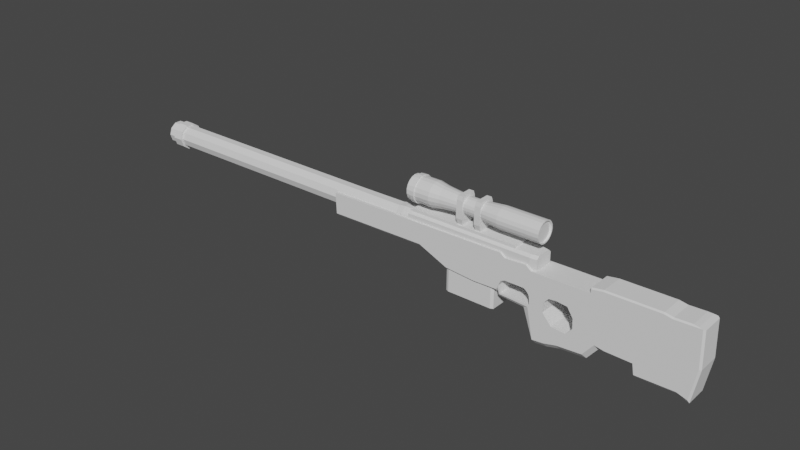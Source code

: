 # Source: AWP.blend  (saved by Blender 2.91.10; exported with 4.5.12 LTS)
import bpy
from mathutils import Matrix  # noqa: F401  (used for matrix-valued properties, if any)

bpy.ops.wm.read_factory_settings(use_empty=True)
scene = bpy.context.scene
scene.name = 'Scene'

# ---- collections
col_collection = bpy.data.collections.new('Collection'); scene.collection.children.link(col_collection)

# ---- materials (node trees are filled in below, after node groups)
mat_material = bpy.data.materials.new('Material')
mat_material.use_transparent_shadow = False
mat_material_001 = bpy.data.materials.new('Material.001')
mat_material_001.use_transparent_shadow = False

# ---- material node trees
mat_material.use_nodes = True; mat_material.node_tree.nodes.clear()
_N = mat_material.node_tree.nodes; _L = mat_material.node_tree.links
n0 = _N.new('ShaderNodeBsdfPrincipled'); n0.name = 'Principled BSDF'; n0.location = (10, 300)
n0.distribution = 'GGX'
n0.subsurface_method = 'BURLEY'
n0.inputs[3].default_value = 1.45
n0.inputs[27].default_value = (0.0, 0.0, 0.0, 1.0)
n0.inputs[28].default_value = 1.0
n1 = _N.new('ShaderNodeOutputMaterial'); n1.name = 'Material Output'; n1.location = (300, 300)
_L.new(n0.outputs[0], n1.inputs[0])
n1.is_active_output = True
mat_material_001.use_nodes = True; mat_material_001.node_tree.nodes.clear()
_N = mat_material_001.node_tree.nodes; _L = mat_material_001.node_tree.links
n0 = _N.new('ShaderNodeBsdfPrincipled'); n0.name = 'Principled BSDF'; n0.location = (10, 300)
n0.distribution = 'GGX'
n0.subsurface_method = 'BURLEY'
n0.inputs[3].default_value = 1.45
n0.inputs[27].default_value = (0.0, 0.0, 0.0, 1.0)
n0.inputs[28].default_value = 1.0
n1 = _N.new('ShaderNodeOutputMaterial'); n1.name = 'Material Output'; n1.location = (300, 300)
_L.new(n0.outputs[0], n1.inputs[0])
n1.is_active_output = True

# ---- world
world_world = bpy.data.worlds.new('World'); scene.world = world_world
world_world.use_nodes = True; world_world.node_tree.nodes.clear()
_N = world_world.node_tree.nodes; _L = world_world.node_tree.links
n0 = _N.new('ShaderNodeOutputWorld'); n0.name = 'World Output'; n0.location = (300, 300)
n1 = _N.new('ShaderNodeBackground'); n1.name = 'Background'; n1.location = (10, 300)
n1.inputs[0].default_value = (0.05088, 0.05088, 0.05088, 1.0)
_L.new(n1.outputs[0], n0.inputs[0])
n0.is_active_output = True
world_world.color = (0.05088, 0.05088, 0.05088)
world_world.use_sun_shadow = False
world_world.sun_shadow_jitter_overblur = 0.0

# ---- meshes
me_plane_001 = bpy.data.meshes.new('Plane.001')
me_plane_001.from_pydata([(-0.6794, 0.07669, -0.03617), (-0.1556, 0.08134, -0.03617), (-0.1417, 0.07204, -0.03617), (-0.08279, 0.07514, -0.03617), (0.2101, -0.05503, -0.03617), (-0.07619, -0.01877, -0.03188), (-0.02963, 0.002158, -0.03617), (-0.02963, -0.02152, -0.03617), (-0.004883, -0.04734, -0.03617), (0.03493, -0.05057, -0.03617), (0.05215, -0.03228, -0.03617), (0.05107, -0.007527, -0.03617), (0.03493, 0.01507, -0.03617), (0.004802, 0.0183, -0.03617), (-0.01564, 0.01615, -0.03617), (-0.6794, 0.07669, 0.03617), (-0.1556, 0.08134, 0.03617), (-0.1417, 0.07204, 0.03617), (-0.08279, 0.07514, 0.03617), (0.2101, -0.05503, 0.03617), (-0.0673, -0.01784, 0.03617), (-0.02963, 0.002158, 0.03617), (-0.02963, -0.02152, 0.03617), (-0.004883, -0.04734, 0.03617), (0.03493, -0.05057, 0.03617), (0.05215, -0.03228, 0.03617), (0.05107, -0.007527, 0.03617), (0.03493, 0.01507, 0.03617), (0.004802, 0.0183, 0.03617), (-0.01564, 0.01615, 0.03617), (-0.1649, -0.01673, -0.0294), (-0.1621, -0.009502, -0.03617), (-0.23, -0.01784, -0.0294), (-0.2302, -0.01104, -0.03617), (-0.3152, -0.01164, -0.0294), (-0.3137, -0.004967, -0.03617), (-0.3989, 0.0209, -0.0294), (-0.3977, 0.02768, -0.03617), (-0.6766, 0.02456, -0.03617), (-0.6763, 0.0178, -0.0294), (-0.1621, -0.009502, 0.03617), (-0.1649, -0.01673, 0.0294), (-0.2302, -0.01104, 0.03617), (-0.23, -0.01784, 0.0294), (-0.3137, -0.004967, 0.03617), (-0.3152, -0.01164, 0.0294), (-0.3977, 0.02768, 0.03617), (-0.3989, 0.0209, 0.0294), (-0.6763, 0.0178, 0.0294), (-0.6766, 0.02456, 0.03617), (-0.1536, -0.01877, -0.03188), (-0.1536, -0.01877, 0.02974), (-0.1581, 0.01239, -0.03617), (-0.1581, 0.01239, 0.03617), (-0.08543, -0.02933, -0.03261), (-0.07959, -0.02266, -0.03188), (-0.07129, -0.0224, 0.03617), (-0.08543, -0.02933, 0.03047), (-0.1628, -0.02933, -0.02558), (-0.1569, -0.02265, -0.03188), (-0.1569, -0.02265, 0.02974), (-0.1628, -0.02933, 0.02344), (-0.1621, 0.007866, -0.03617), (-0.169, -4.521e-06, -0.02878), (-0.169, -4.521e-06, 0.02878), (-0.1621, 0.007866, 0.03617), (0.1249, -0.05348, -0.02322), (0.1111, -0.04947, -0.03617), (0.1378, -0.05371, -0.03617), (0.08766, -0.09532, -0.02322), (0.08153, -0.08274, -0.03617), (0.01483, -0.09996, -0.02322), (0.01304, -0.08711, -0.03603), (-0.02081, -0.1077, -0.02322), (-0.02271, -0.09488, -0.03604), (0.1111, -0.04947, 0.03617), (0.1249, -0.05348, 0.02322), (0.1378, -0.05371, 0.03617), (0.08153, -0.08274, 0.03617), (0.08766, -0.09532, 0.02322), (0.01303, -0.08711, 0.03617), (0.01483, -0.09996, 0.02322), (-0.02271, -0.09488, 0.03617), (-0.02081, -0.1077, 0.02322), (-0.07959, -0.02266, -0.03188), (-0.08543, -0.02933, -0.03261), (-0.0846, -0.03009, 0.031), (-0.07151, -0.02304, 0.03617), (-0.06324, -0.09481, -0.02805), (-0.05435, -0.09741, -0.03614), (-0.06137, -0.1029, -0.01984), (-0.05141, -0.1102, -0.02322), (-0.06137, -0.1029, 0.01984), (-0.05141, -0.1102, 0.02322), (-0.06324, -0.09481, 0.02805), (-0.05435, -0.09741, 0.03617), (-0.07284, 0.003243, -0.03435), (-0.0748, 0.01004, -0.03512), (-0.08027, 0.01641, -0.03583), (-0.08669, 0.01935, -0.03617), (-0.08669, 0.01935, 0.03617), (-0.07995, 0.01672, 0.03617), (-0.07223, 0.00962, 0.03617), (-0.06904, 0.003112, 0.03617), (-0.1397, 0.01935, -0.03617), (-0.1509, 0.01369, -0.03617), (-0.1509, 0.01369, 0.03617), (-0.1397, 0.01935, 0.03617), (0.09089, 0.07856, -0.03284), (0.09086, 0.0752, -0.03617), (0.1221, 0.08287, -0.03284), (0.1223, 0.07954, -0.03616), (0.269, 0.08397, -0.03284), (0.2687, 0.08064, -0.03616), (0.2917, 0.08018, -0.03284), (0.2915, 0.07684, -0.03617), (0.3569, 0.07848, -0.03617), (0.09086, 0.0752, 0.03617), (0.09089, 0.07856, 0.03284), (0.1223, 0.07954, 0.03617), (0.1221, 0.08287, 0.03284), (0.2687, 0.08064, 0.03617), (0.269, 0.08397, 0.03284), (0.2915, 0.07684, 0.03617), (0.2917, 0.08018, 0.03284), (0.3569, 0.07848, 0.03617), (0.365, 0.07669, -0.03122), (0.3601, 0.07779, -0.03617), (0.3681, -0.01164, -0.03122), (0.3632, -0.01123, -0.03617), (0.3511, -0.09532, -0.03122), (0.3601, 0.07779, 0.03617), (0.365, 0.07669, 0.03122), (0.3632, -0.01123, 0.03617), (0.3681, -0.01164, 0.03122), (0.3511, -0.09532, 0.03122), (0.3195, -0.07923, -0.03617), (0.3186, -0.08602, -0.02939), (0.215, -0.08081, -0.03617), (0.2163, -0.08757, -0.02939), (0.3195, -0.07923, 0.03617), (0.3186, -0.08602, 0.02939), (0.2163, -0.08757, 0.02939), (0.215, -0.08081, 0.03617), (0.3366, 0.0813, -0.03284), (0.35, 0.08001, -0.03446), (0.35, 0.08001, 0.03446), (0.3366, 0.0813, 0.03284), (0.3511, -0.09532, -0.03122), (0.3477, -0.08729, -0.03617), (0.3477, -0.08729, 0.03617), (0.3511, -0.09532, 0.03122), (-0.0673, 0.06429, -0.03172), (-0.0673, 0.06429, -0.03617), (0.09076, 0.06584, -0.03617), (0.09076, 0.06584, -0.03172), (-0.0673, 0.06429, 0.03617), (-0.0673, 0.06429, 0.03172), (0.09076, 0.06584, 0.03172), (0.09076, 0.06584, 0.03617)], [], [(32, 30, 41, 43), (54, 57, 61, 58), (56, 20, 51, 60), (9, 8, 23, 24), (56, 57, 86, 87), (114, 112, 122, 124), (10, 9, 24, 25), (123, 125, 146, 147, 124), (11, 10, 25, 26), (5, 55, 59, 50), (130, 128, 134, 135), (12, 11, 26, 27), (13, 12, 27, 28), (144, 114, 124, 147), (14, 13, 28, 29), (69, 66, 76, 79), (4, 138, 139, 142, 143, 19), (6, 14, 29, 21), (34, 32, 43, 45), (114, 144, 145, 116, 115), (1, 0, 15, 16), (36, 34, 45, 47), (137, 148, 130, 135, 151, 141), (2, 1, 16, 17), (39, 36, 47, 48), (3, 2, 17, 18), (0, 38, 39, 48, 49, 15), (54, 85, 88, 90, 92, 94, 86, 57), (108, 109, 154, 155, 158, 159, 117, 118), (73, 91, 89, 74), (71, 69, 79, 81), (152, 153, 3, 18, 156, 157), (7, 6, 21, 22), (73, 71, 81, 83), (112, 110, 120, 122), (8, 7, 22, 23), (82, 95, 93, 83), (131, 125, 123, 121, 119, 117, 159, 156, 18, 17, 16, 15, 49, 46, 44, 42, 40, 106, 107, 100, 101, 102, 103, 20, 21, 29, 28, 27, 26, 25, 75, 77, 19, 143, 140, 150, 133), (30, 32, 33, 31), (32, 34, 35, 33), (34, 36, 37, 35), (36, 39, 38, 37), (40, 42, 43, 41), (42, 44, 45, 43), (44, 46, 47, 45), (46, 49, 48, 47), (110, 108, 118, 120), (51, 50, 52, 53), (20, 5, 50, 51), (50, 59, 62, 52), (52, 62, 63, 64, 65, 53), (60, 51, 53, 65), (58, 61, 64, 63), (67, 70, 72, 74, 89, 84, 55, 5, 6, 7, 8, 9, 10), (75, 25, 24, 23, 22, 21, 20, 56, 87, 95, 82, 80, 78), (56, 60, 61, 57), (59, 55, 54, 58), (64, 61, 60, 65), (62, 59, 58, 63), (66, 67, 68), (75, 76, 77), (66, 69, 70, 67), (69, 71, 72, 70), (71, 73, 74, 72), (91, 73, 83, 93), (75, 78, 79, 76), (78, 80, 81, 79), (80, 82, 83, 81), (66, 68, 4, 19, 77, 76), (90, 88, 89, 91), (94, 92, 93, 95), (88, 85, 84, 89), (92, 90, 91, 93), (95, 87, 86, 94), (54, 55, 84, 85), (96, 5, 20, 103), (104, 99, 100, 107), (100, 99, 98, 101), (96, 103, 102, 97), (101, 98, 97, 102), (106, 105, 104, 107), (30, 31, 105, 106, 40, 41), (108, 110, 111, 109), (110, 112, 113, 111), (112, 114, 115, 113), (126, 127, 116, 145, 146, 125, 131, 132), (117, 119, 120, 118), (119, 121, 122, 120), (121, 123, 124, 122), (128, 130, 148, 149, 129), (128, 126, 132, 134), (126, 128, 129, 127), (133, 150, 151, 135, 134), (131, 133, 134, 132), (139, 137, 141, 142), (137, 139, 138, 136), (140, 143, 142, 141), (146, 145, 144, 147), (148, 137, 136, 149), (150, 140, 141, 151), (155, 152, 157, 158), (152, 155, 154, 153), (156, 159, 158, 157), (127, 129, 149, 136, 138, 4, 68, 67, 10, 11, 12, 13, 14, 6, 5, 96, 97, 98, 99, 104, 105, 31, 33, 35, 37, 38, 0, 1, 2, 3, 153, 154, 109, 111, 113, 115, 116)])
_uv = me_plane_001.uv_layers.new(name='UVMap')
_uv.uv.foreach_set('vector', [0.6317, 0.4849, 0.6643, 0.4895, 0.6643, 0.4895, 0.6317, 0.4849, 0.7076, 0.4787, 0.7076, 0.4787, 0.7076, 0.4787, 0.7076, 0.4787, 0.7111, 0.4826, 0.7131, 0.4849, 0.7131, 0.4849, 0.7111, 0.4826, 0.7642, 0.4685, 0.7443, 0.4701, 0.7443, 0.4701, 0.7642, 0.4685, 0.7111, 0.4826, 0.7076, 0.4787, 0.7077, 0.4784, 0.711, 0.4823, 0.8926, 0.5339, 0.8812, 0.5358, 0.8812, 0.5358, 0.8926, 0.5339, 0.7728, 0.4777, 0.7642, 0.4685, 0.7642, 0.4685, 0.7728, 0.4777, 0.8924, 0.5322, 0.9252, 0.533, 0.9217, 0.5338, 0.915, 0.5345, 0.8926, 0.5339, 0.7723, 0.49, 0.7728, 0.4777, 0.7728, 0.4777, 0.7723, 0.49, 0.7131, 0.4849, 0.7111, 0.4826, 0.7111, 0.4826, 0.7131, 0.4849, 0.9223, 0.4462, 0.9308, 0.488, 0.9308, 0.488, 0.9223, 0.4462, 0.7642, 0.5013, 0.7723, 0.49, 0.7723, 0.49, 0.7642, 0.5013, 0.7491, 0.503, 0.7642, 0.5013, 0.7642, 0.5013, 0.7491, 0.503, 0.915, 0.5345, 0.8926, 0.5339, 0.8926, 0.5339, 0.915, 0.5345, 0.7389, 0.5019, 0.7491, 0.503, 0.7491, 0.503, 0.7389, 0.5019, 0.7905, 0.4462, 0.8091, 0.4671, 0.8091, 0.4671, 0.7905, 0.4462, 0.8518, 0.4663, 0.8542, 0.4534, 0.8549, 0.45, 0.8549, 0.45, 0.8542, 0.4534, 0.8518, 0.4663, 0.7319, 0.4949, 0.7389, 0.5019, 0.7389, 0.5019, 0.7319, 0.4949, 0.5891, 0.488, 0.6317, 0.4849, 0.6317, 0.4849, 0.5891, 0.488, 0.8926, 0.5339, 0.915, 0.5345, 0.9217, 0.5338, 0.9252, 0.533, 0.8924, 0.5322, 0.6689, 0.5345, 0.407, 0.5322, 0.407, 0.5322, 0.6689, 0.5345, 0.5473, 0.5043, 0.5891, 0.488, 0.5891, 0.488, 0.5473, 0.5043, 0.906, 0.4508, 0.9223, 0.4462, 0.9223, 0.4462, 0.9223, 0.4462, 0.9223, 0.4462, 0.906, 0.4508, 0.6759, 0.5298, 0.6689, 0.5345, 0.6689, 0.5345, 0.6759, 0.5298, 0.4086, 0.5027, 0.5473, 0.5043, 0.5473, 0.5043, 0.4086, 0.5027, 0.7053, 0.5314, 0.6759, 0.5298, 0.6759, 0.5298, 0.7053, 0.5314, 0.407, 0.5322, 0.4084, 0.5061, 0.4086, 0.5027, 0.4086, 0.5027, 0.4084, 0.5061, 0.407, 0.5322, 0.7076, 0.4787, 0.7076, 0.4787, 0.7151, 0.4464, 0.716, 0.4423, 0.716, 0.4423, 0.7151, 0.4464, 0.7077, 0.4784, 0.7076, 0.4787, 0.7922, 0.5331, 0.7921, 0.5314, 0.7921, 0.5267, 0.7921, 0.5267, 0.7921, 0.5267, 0.7921, 0.5267, 0.7921, 0.5314, 0.7922, 0.5331, 0.7363, 0.44, 0.721, 0.4387, 0.7196, 0.4451, 0.7354, 0.4464, 0.7541, 0.4438, 0.7905, 0.4462, 0.7905, 0.4462, 0.7541, 0.4438, 0.7131, 0.526, 0.7131, 0.526, 0.7053, 0.5314, 0.7053, 0.5314, 0.7131, 0.526, 0.7131, 0.526, 0.7319, 0.4831, 0.7319, 0.4949, 0.7319, 0.4949, 0.7319, 0.4831, 0.7363, 0.44, 0.7541, 0.4438, 0.7541, 0.4438, 0.7363, 0.44, 0.8812, 0.5358, 0.8078, 0.5352, 0.8078, 0.5352, 0.8812, 0.5358, 0.7443, 0.4701, 0.7319, 0.4831, 0.7319, 0.4831, 0.7443, 0.4701, 0.7354, 0.4464, 0.7195, 0.4451, 0.721, 0.4387, 0.7363, 0.44, 0.9267, 0.5327, 0.9252, 0.533, 0.8924, 0.5322, 0.8811, 0.5341, 0.8079, 0.5336, 0.7921, 0.5314, 0.7921, 0.5267, 0.7131, 0.526, 0.7053, 0.5314, 0.6759, 0.5298, 0.6689, 0.5345, 0.407, 0.5322, 0.4084, 0.5061, 0.5479, 0.5076, 0.5899, 0.4913, 0.6316, 0.4883, 0.6657, 0.4932, 0.6686, 0.5007, 0.6736, 0.5035, 0.7026, 0.5035, 0.7063, 0.5022, 0.7105, 0.4986, 0.7122, 0.4954, 0.7131, 0.4849, 0.7319, 0.4949, 0.7389, 0.5019, 0.7491, 0.503, 0.7642, 0.5013, 0.7723, 0.49, 0.7728, 0.4777, 0.8023, 0.4691, 0.8156, 0.467, 0.8518, 0.4663, 0.8542, 0.4534, 0.9064, 0.4542, 0.9206, 0.4502, 0.9283, 0.4882, 0.6643, 0.4895, 0.6317, 0.4849, 0.6316, 0.4883, 0.6657, 0.4932, 0.6317, 0.4849, 0.5891, 0.488, 0.5899, 0.4913, 0.6316, 0.4883, 0.5891, 0.488, 0.5473, 0.5043, 0.5479, 0.5076, 0.5899, 0.4913, 0.5473, 0.5043, 0.4086, 0.5027, 0.4084, 0.5061, 0.5479, 0.5076, 0.6657, 0.4932, 0.6316, 0.4883, 0.6317, 0.4849, 0.6643, 0.4895, 0.6316, 0.4883, 0.5899, 0.4913, 0.5891, 0.488, 0.6317, 0.4849, 0.5899, 0.4913, 0.5479, 0.5076, 0.5473, 0.5043, 0.5891, 0.488, 0.5479, 0.5076, 0.4084, 0.5061, 0.4086, 0.5027, 0.5473, 0.5043, 0.8078, 0.5352, 0.7922, 0.5331, 0.7922, 0.5331, 0.8078, 0.5352, 0.7131, 0.4849, 0.7131, 0.4849, 0.7131, 0.4849, 0.7131, 0.4849, 0.7131, 0.4849, 0.7131, 0.4849, 0.7131, 0.4849, 0.7131, 0.4849, 0.7131, 0.4849, 0.7111, 0.4826, 0.7111, 0.4826, 0.7131, 0.4849, 0.7131, 0.4849, 0.7111, 0.4826, 0.7076, 0.4787, 0.7076, 0.4787, 0.7111, 0.4826, 0.7131, 0.4849, 0.7111, 0.4826, 0.7131, 0.4849, 0.7131, 0.4849, 0.7111, 0.4826, 0.7076, 0.4787, 0.7076, 0.4787, 0.7076, 0.4787, 0.7076, 0.4787, 0.8023, 0.4691, 0.7875, 0.4524, 0.7533, 0.4503, 0.7354, 0.4464, 0.7196, 0.4451, 0.7111, 0.4826, 0.7111, 0.4826, 0.7131, 0.4849, 0.7319, 0.4949, 0.7319, 0.4831, 0.7443, 0.4701, 0.7642, 0.4685, 0.7728, 0.4777, 0.8023, 0.4691, 0.7728, 0.4777, 0.7642, 0.4685, 0.7443, 0.4701, 0.7319, 0.4831, 0.7319, 0.4949, 0.7131, 0.4849, 0.7111, 0.4826, 0.711, 0.4823, 0.7195, 0.4451, 0.7354, 0.4464, 0.7532, 0.4503, 0.7875, 0.4524, 0.7111, 0.4826, 0.7111, 0.4826, 0.7076, 0.4787, 0.7076, 0.4787, 0.7111, 0.4826, 0.7111, 0.4826, 0.7076, 0.4787, 0.7076, 0.4787, 0.7076, 0.4787, 0.7076, 0.4787, 0.7111, 0.4826, 0.7111, 0.4826, 0.7111, 0.4826, 0.7111, 0.4826, 0.7076, 0.4787, 0.7076, 0.4787, 0.8091, 0.4671, 0.8071, 0.4648, 0.8156, 0.467, 0.8023, 0.4691, 0.8091, 0.4671, 0.8156, 0.467, 0.8091, 0.4671, 0.7905, 0.4462, 0.7875, 0.4524, 0.8023, 0.4691, 0.7905, 0.4462, 0.7541, 0.4438, 0.7533, 0.4503, 0.7875, 0.4524, 0.7541, 0.4438, 0.7363, 0.44, 0.7354, 0.4464, 0.7533, 0.4503, 0.721, 0.4387, 0.7363, 0.44, 0.7363, 0.44, 0.721, 0.4387, 0.8023, 0.4691, 0.7875, 0.4524, 0.7905, 0.4462, 0.8091, 0.4671, 0.7875, 0.4524, 0.7532, 0.4503, 0.7541, 0.4438, 0.7905, 0.4462, 0.7532, 0.4503, 0.7354, 0.4464, 0.7363, 0.44, 0.7541, 0.4438, 0.8091, 0.4671, 0.8156, 0.467, 0.8518, 0.4663, 0.8518, 0.4663, 0.8156, 0.467, 0.8091, 0.4671, 0.716, 0.4423, 0.7151, 0.4464, 0.7196, 0.4451, 0.721, 0.4387, 0.7151, 0.4464, 0.716, 0.4423, 0.721, 0.4387, 0.7195, 0.4451, 0.7151, 0.4464, 0.7076, 0.4787, 0.7111, 0.4826, 0.7196, 0.4451, 0.716, 0.4423, 0.716, 0.4423, 0.721, 0.4387, 0.721, 0.4387, 0.7195, 0.4451, 0.711, 0.4823, 0.7077, 0.4784, 0.7151, 0.4464, 0.7076, 0.4787, 0.7076, 0.4787, 0.7076, 0.4787, 0.7076, 0.4787, 0.7122, 0.4956, 0.7131, 0.4849, 0.7131, 0.4849, 0.7122, 0.4954, 0.6736, 0.5035, 0.7026, 0.5035, 0.7026, 0.5035, 0.6736, 0.5035, 0.7026, 0.5035, 0.7026, 0.5035, 0.7065, 0.502, 0.7063, 0.5022, 0.7122, 0.4956, 0.7122, 0.4954, 0.7105, 0.4986, 0.7103, 0.4989, 0.7063, 0.5022, 0.7065, 0.502, 0.7103, 0.4989, 0.7105, 0.4986, 0.6686, 0.5007, 0.6686, 0.5007, 0.6736, 0.5035, 0.6736, 0.5035, 0.6643, 0.4895, 0.6657, 0.4932, 0.6686, 0.5007, 0.6686, 0.5007, 0.6657, 0.4932, 0.6643, 0.4895, 0.7922, 0.5331, 0.8078, 0.5352, 0.8079, 0.5336, 0.7921, 0.5314, 0.8078, 0.5352, 0.8812, 0.5358, 0.8811, 0.5341, 0.8079, 0.5336, 0.8812, 0.5358, 0.8926, 0.5339, 0.8924, 0.5322, 0.8811, 0.5341, 0.9292, 0.5322, 0.9267, 0.5327, 0.9252, 0.533, 0.9217, 0.5338, 0.9217, 0.5338, 0.9252, 0.533, 0.9267, 0.5327, 0.9292, 0.5322, 0.7921, 0.5314, 0.8079, 0.5336, 0.8078, 0.5352, 0.7922, 0.5331, 0.8079, 0.5336, 0.8811, 0.5341, 0.8812, 0.5358, 0.8078, 0.5352, 0.8811, 0.5341, 0.8924, 0.5322, 0.8926, 0.5339, 0.8812, 0.5358, 0.9308, 0.488, 0.9223, 0.4462, 0.9223, 0.4462, 0.9206, 0.4502, 0.9283, 0.4882, 0.9308, 0.488, 0.9292, 0.5322, 0.9292, 0.5322, 0.9308, 0.488, 0.9292, 0.5322, 0.9308, 0.488, 0.9283, 0.4882, 0.9267, 0.5327, 0.9283, 0.4882, 0.9206, 0.4502, 0.9223, 0.4462, 0.9223, 0.4462, 0.9308, 0.488, 0.9267, 0.5327, 0.9283, 0.4882, 0.9308, 0.488, 0.9292, 0.5322, 0.8549, 0.45, 0.906, 0.4508, 0.906, 0.4508, 0.8549, 0.45, 0.906, 0.4508, 0.8549, 0.45, 0.8542, 0.4534, 0.9064, 0.4542, 0.9064, 0.4542, 0.8542, 0.4534, 0.8549, 0.45, 0.906, 0.4508, 0.9217, 0.5338, 0.9217, 0.5338, 0.915, 0.5345, 0.915, 0.5345, 0.9223, 0.4462, 0.906, 0.4508, 0.9064, 0.4542, 0.9206, 0.4502, 0.9206, 0.4502, 0.9064, 0.4542, 0.906, 0.4508, 0.9223, 0.4462, 0.7921, 0.5267, 0.7131, 0.526, 0.7131, 0.526, 0.7921, 0.5267, 0.7131, 0.526, 0.7921, 0.5267, 0.7921, 0.5267, 0.7131, 0.526, 0.7131, 0.526, 0.7921, 0.5267, 0.7921, 0.5267, 0.7131, 0.526, 0.9267, 0.5327, 0.9283, 0.4882, 0.9206, 0.4502, 0.9064, 0.4542, 0.8542, 0.4534, 0.8518, 0.4663, 0.8156, 0.467, 0.8023, 0.4691, 0.7728, 0.4777, 0.7723, 0.49, 0.7642, 0.5013, 0.7491, 0.503, 0.7389, 0.5019, 0.7319, 0.4949, 0.7131, 0.4849, 0.7122, 0.4956, 0.7103, 0.4989, 0.7065, 0.502, 0.7026, 0.5035, 0.6736, 0.5035, 0.6686, 0.5007, 0.6657, 0.4932, 0.6316, 0.4883, 0.5899, 0.4913, 0.5479, 0.5076, 0.4084, 0.5061, 0.407, 0.5322, 0.6689, 0.5345, 0.6759, 0.5298, 0.7053, 0.5314, 0.7131, 0.526, 0.7921, 0.5267, 0.7921, 0.5314, 0.8079, 0.5336, 0.8811, 0.5341, 0.8924, 0.5322, 0.9252, 0.533])
me_plane_001.use_remesh_fix_poles = True
me_plane_001.use_remesh_preserve_attributes = False
me_plane_001.use_mirror_vertex_groups = False
me_plane_001.update()
me_cylinder = bpy.data.meshes.new('Cylinder')
me_cylinder.from_pydata([(0.0, 1.0, -1.0), (0.0, 1.0, 1.0), (0.5878, 0.809, -1.0), (0.5878, 0.809, 1.0), (0.9511, 0.309, -1.0), (0.9511, 0.309, 1.0), (0.9511, -0.309, -1.0), (0.9511, -0.309, 1.0), (0.5878, -0.809, -1.0), (0.5878, -0.809, 1.0), (-8.742e-08, -1.0, -1.0), (-8.742e-08, -1.0, 1.0), (-0.5878, -0.809, -1.0), (-0.5878, -0.809, 1.0), (-0.9511, -0.309, -1.0), (-0.9511, -0.309, 1.0), (-0.9511, 0.309, -1.0), (-0.9511, 0.309, 1.0), (-0.5878, 0.809, -1.0), (-0.5878, 0.809, 1.0)], [], [(0, 1, 3, 2), (2, 3, 5, 4), (4, 5, 7, 6), (6, 7, 9, 8), (8, 9, 11, 10), (10, 11, 13, 12), (12, 13, 15, 14), (14, 15, 17, 16), (3, 1, 19, 17, 15, 13, 11, 9, 7, 5), (16, 17, 19, 18), (18, 19, 1, 0), (0, 2, 4, 6, 8, 10, 12, 14, 16, 18)])
_uv = me_cylinder.uv_layers.new(name='UVMap')
_uv.uv.foreach_set('vector', [1.0, 0.5, 1.0, 1.0, 0.9, 1.0, 0.9, 0.5, 0.9, 0.5, 0.9, 1.0, 0.8, 1.0, 0.8, 0.5, 0.8, 0.5, 0.8, 1.0, 0.7, 1.0, 0.7, 0.5, 0.7, 0.5, 0.7, 1.0, 0.6, 1.0, 0.6, 0.5, 0.6, 0.5, 0.6, 1.0, 0.5, 1.0, 0.5, 0.5, 0.5, 0.5, 0.5, 1.0, 0.4, 1.0, 0.4, 0.5, 0.4, 0.5, 0.4, 1.0, 0.3, 1.0, 0.3, 0.5, 0.3, 0.5, 0.3, 1.0, 0.2, 1.0, 0.2, 0.5, 0.3911, 0.4442, 0.25, 0.49, 0.1089, 0.4442, 0.02175, 0.3242, 0.02175, 0.1758, 0.1089, 0.05584, 0.25, 0.01, 0.3911, 0.05584, 0.4783, 0.1758, 0.4783, 0.3242, 0.2, 0.5, 0.2, 1.0, 0.1, 1.0, 0.1, 0.5, 0.1, 0.5, 0.1, 1.0, -7.451e-08, 1.0, -7.451e-08, 0.5, 0.75, 0.49, 0.8911, 0.4442, 0.9783, 0.3242, 0.9783, 0.1758, 0.8911, 0.05584, 0.75, 0.01, 0.6089, 0.05584, 0.5217, 0.1758, 0.5217, 0.3242, 0.6089, 0.4442])
me_cylinder.use_remesh_fix_poles = True
me_cylinder.use_remesh_preserve_attributes = False
me_cylinder.use_mirror_vertex_groups = False
me_cylinder.update()
me_cube_001 = bpy.data.meshes.new('Cube.001')
me_cube_001.from_pydata([(1.0, -1.0, 1.0), (1.0, 1.0, 1.0), (-0.6, 1.0, 1.0), (-0.2, 1.0, 1.0), (0.2, 1.0, 1.0), (0.6, 1.0, 1.0), (0.6, -1.0, 1.0), (0.2, -1.0, 1.0), (-0.2, -1.0, 1.0), (-0.6, -1.0, 1.0), (1.0, -1.0, -0.7376), (1.0, -0.7751, -0.9777), (1.0, 0.7751, -0.9777), (1.0, 1.0, -0.7376), (0.6842, 0.7751, -1.0), (0.6744, 1.0, -0.7676), (0.2, 0.7751, -1.0), (0.2, 1.0, -0.769), (-0.2, 0.7751, -1.0), (-0.2, 1.0, -0.7699), (-0.6, 1.0, -0.7705), (-0.6, 0.7751, -1.0), (-0.6, -0.7751, -1.0), (-0.6, -1.0, -0.7705), (-0.2, -0.7751, -1.0), (-0.2, -1.0, -0.7699), (0.2, -0.7751, -1.0), (0.2, -1.0, -0.769), (0.6744, -1.0, -0.7676), (0.6842, -0.7751, -1.0), (-1.0, -0.9021, 1.0), (-0.9021, -1.0, 1.0), (-0.9021, 1.0, 1.0), (-1.0, 0.9021, 1.0), (-0.9021, -0.7751, -1.0), (-1.0, -0.638, -1.0), (-1.0, -0.9021, -0.7307), (-0.9021, -1.0, -0.7706), (-1.0, 0.9021, -0.7307), (-0.9021, 1.0, -0.7706), (-1.0, 0.638, -1.0), (-0.9021, 0.7751, -1.0)], [], [(39, 32, 2, 20), (17, 4, 5, 15), (10, 0, 6, 28), (34, 22, 23, 37), (12, 13, 1, 0, 10, 11), (23, 9, 31, 37), (1, 5, 6, 0), (5, 4, 7, 6), (4, 3, 8, 7), (3, 2, 9, 8), (2, 32, 33, 30, 31, 9), (25, 8, 9, 23), (20, 2, 3, 19), (19, 3, 4, 17), (15, 5, 1, 13), (28, 6, 7, 27), (27, 7, 8, 25), (14, 12, 11, 29), (21, 18, 24, 22), (18, 16, 26, 24), (16, 14, 29, 26), (29, 11, 10, 28), (12, 14, 15, 13), (14, 16, 17, 15), (16, 18, 19, 17), (18, 21, 20, 19), (40, 41, 21, 22, 34, 35), (22, 24, 25, 23), (24, 26, 27, 25), (26, 29, 28, 27), (21, 41, 39, 20), (40, 38, 39, 41), (36, 35, 34, 37), (37, 31, 30, 36), (32, 39, 38, 33), (35, 36, 30, 33, 38, 40)])
_uv = me_cube_001.uv_layers.new(name='UVMap')
_uv.uv.foreach_set('vector', [0.4037, 0.2622, 0.625, 0.2622, 0.625, 0.3, 0.4037, 0.3, 0.4039, 0.4, 0.625, 0.4, 0.625, 0.45, 0.4041, 0.45, 0.4085, 0.75, 0.625, 0.75, 0.625, 0.8, 0.4041, 0.8, 0.1372, 0.7219, 0.175, 0.7219, 0.175, 0.75, 0.1372, 0.75, 0.375, 0.5281, 0.4085, 0.5, 0.625, 0.5, 0.625, 0.75, 0.4085, 0.75, 0.375, 0.7219, 0.4037, 0.95, 0.625, 0.95, 0.625, 0.9878, 0.4037, 0.9878, 0.625, 0.5, 0.675, 0.5, 0.675, 0.75, 0.625, 0.75, 0.675, 0.5, 0.725, 0.5, 0.725, 0.75, 0.675, 0.75, 0.725, 0.5, 0.775, 0.5, 0.775, 0.75, 0.725, 0.75, 0.775, 0.5, 0.825, 0.5, 0.825, 0.75, 0.775, 0.75, 0.825, 0.5, 0.8628, 0.5, 0.875, 0.5122, 0.875, 0.7378, 0.8628, 0.75, 0.825, 0.75, 0.4038, 0.9, 0.625, 0.9, 0.625, 0.95, 0.4037, 0.95, 0.4037, 0.3, 0.625, 0.3, 0.625, 0.35, 0.4038, 0.35, 0.4038, 0.35, 0.625, 0.35, 0.625, 0.4, 0.4039, 0.4, 0.4041, 0.45, 0.625, 0.45, 0.625, 0.5, 0.4085, 0.5, 0.4041, 0.8, 0.625, 0.8, 0.625, 0.85, 0.4039, 0.85, 0.4039, 0.85, 0.625, 0.85, 0.625, 0.9, 0.4038, 0.9, 0.325, 0.5281, 0.375, 0.5281, 0.375, 0.7219, 0.325, 0.7219, 0.175, 0.5281, 0.225, 0.5281, 0.225, 0.7219, 0.175, 0.7219, 0.225, 0.5281, 0.275, 0.5281, 0.275, 0.7219, 0.225, 0.7219, 0.275, 0.5281, 0.325, 0.5281, 0.325, 0.7219, 0.275, 0.7219, 0.325, 0.7219, 0.375, 0.7219, 0.375, 0.75, 0.3409, 0.75, 0.375, 0.5281, 0.325, 0.5281, 0.3409, 0.5, 0.375, 0.5, 0.325, 0.5281, 0.275, 0.5281, 0.275, 0.5, 0.324, 0.5, 0.275, 0.5281, 0.225, 0.5281, 0.225, 0.5, 0.275, 0.5, 0.225, 0.5281, 0.175, 0.5281, 0.175, 0.5, 0.225, 0.5, 0.125, 0.5452, 0.1372, 0.5281, 0.175, 0.5281, 0.175, 0.7219, 0.1372, 0.7219, 0.125, 0.7048, 0.175, 0.7219, 0.225, 0.7219, 0.225, 0.75, 0.175, 0.75, 0.225, 0.7219, 0.275, 0.7219, 0.275, 0.75, 0.225, 0.75, 0.275, 0.7219, 0.325, 0.7219, 0.324, 0.75, 0.275, 0.75, 0.175, 0.5281, 0.1372, 0.5281, 0.1372, 0.5, 0.175, 0.5, 0.125, 0.5281, 0.125, 0.5035, 0.1372, 0.5, 0.1372, 0.5281, 0.125, 0.7465, 0.125, 0.7219, 0.1372, 0.7219, 0.1372, 0.75, 0.4037, 0.0, 0.625, 0.0, 0.625, 0.01223, 0.4087, 0.01223, 0.625, 0.2622, 0.4037, 0.2622, 0.4087, 0.2378, 0.625, 0.2378, 0.375, 0.04525, 0.4087, 0.01223, 0.625, 0.01223, 0.625, 0.2378, 0.4087, 0.2378, 0.375, 0.2048])
me_cube_001.use_remesh_fix_poles = True
me_cube_001.use_remesh_preserve_attributes = False
me_cube_001.use_mirror_vertex_groups = False
me_cube_001.update()
me_cylinder_001 = bpy.data.meshes.new('Cylinder.001')
me_cylinder_001.from_pydata([(-0.009975, 0.7535, -0.8098), (-0.0106, 0.8008, 0.8008), (0.553, 0.7612, -0.9972), (0.5878, 0.809, 1.0), (0.8948, 0.2907, -0.9972), (0.9511, 0.309, 1.0), (0.8948, -0.2907, -0.9972), (0.9511, -0.309, 1.0), (0.553, -0.7612, -0.9972), (0.5878, -0.809, 1.0), (-0.009975, -0.7535, -0.8098), (-0.0106, -0.8008, 0.8008), (-0.5431, -0.7337, -0.9633), (-0.5772, -0.7798, 0.9639), (-0.8948, -0.2907, -0.9972), (-0.9511, -0.309, 1.0), (-0.8948, 0.2907, -0.9972), (-0.9511, 0.309, 1.0), (-0.5431, 0.7337, -0.9633), (-0.5772, 0.7798, 0.9639), (-0.0106, 0.8008, -0.4805), (-0.0106, 0.8008, -0.1602), (-0.0106, 0.8008, 0.1602), (-0.0106, 0.8008, 0.4805), (0.5878, 0.809, 0.6), (0.5878, 0.809, 0.2), (0.5878, 0.809, -0.2), (0.5878, 0.809, -0.6), (0.9511, 0.309, 0.6), (0.9511, 0.309, 0.2), (0.9511, 0.309, -0.2), (0.9511, 0.309, -0.6), (0.9511, -0.309, 0.6), (0.9511, -0.309, 0.2), (0.9511, -0.309, -0.2), (0.9511, -0.309, -0.6), (0.5878, -0.809, 0.6), (0.5878, -0.809, 0.2), (0.5878, -0.809, -0.2), (0.5878, -0.809, -0.6), (-0.0106, -0.8008, 0.4805), (-0.0106, -0.8008, 0.1602), (-0.0106, -0.8008, -0.1602), (-0.0106, -0.8008, -0.4805), (-0.5772, -0.7798, 0.5784), (-0.5772, -0.7798, 0.1928), (-0.5772, -0.7798, -0.1928), (-0.5772, -0.7798, -0.5784), (-0.9511, -0.309, 0.6), (-0.9511, -0.309, 0.2), (-0.9511, -0.309, -0.2), (-0.9511, -0.309, -0.6), (-0.9511, 0.309, 0.6), (-0.9511, 0.309, 0.2), (-0.9511, 0.309, -0.2), (-0.9511, 0.309, -0.6), (-0.5772, 0.7798, 0.5784), (-0.5772, 0.7798, 0.1928), (-0.5772, 0.7798, -0.1928), (-0.5772, 0.7798, -0.5784)], [], [(23, 1, 3, 24), (24, 3, 5, 28), (28, 5, 7, 32), (32, 7, 9, 36), (36, 9, 11, 40), (40, 11, 13, 44), (44, 13, 15, 48), (48, 15, 17, 52), (3, 1, 19, 17, 15, 13, 11, 9, 7, 5), (52, 17, 19, 56), (56, 19, 1, 23), (0, 2, 4, 6, 8, 10, 12, 14, 16, 18), (18, 59, 20, 0), (59, 58, 21, 20), (58, 57, 22, 21), (57, 56, 23, 22), (16, 55, 59, 18), (55, 54, 58, 59), (54, 53, 57, 58), (53, 52, 56, 57), (14, 51, 55, 16), (51, 50, 54, 55), (50, 49, 53, 54), (49, 48, 52, 53), (12, 47, 51, 14), (47, 46, 50, 51), (46, 45, 49, 50), (45, 44, 48, 49), (10, 43, 47, 12), (43, 42, 46, 47), (42, 41, 45, 46), (41, 40, 44, 45), (8, 39, 43, 10), (39, 38, 42, 43), (38, 37, 41, 42), (37, 36, 40, 41), (6, 35, 39, 8), (35, 34, 38, 39), (34, 33, 37, 38), (33, 32, 36, 37), (4, 31, 35, 6), (31, 30, 34, 35), (30, 29, 33, 34), (29, 28, 32, 33), (2, 27, 31, 4), (27, 26, 30, 31), (26, 25, 29, 30), (25, 24, 28, 29), (0, 20, 27, 2), (20, 21, 26, 27), (21, 22, 25, 26), (22, 23, 24, 25)])
_uv = me_cylinder_001.uv_layers.new(name='UVMap')
_uv.uv.foreach_set('vector', [1.0, 0.9, 1.0, 1.0, 0.9, 1.0, 0.9, 0.9, 0.9, 0.9, 0.9, 1.0, 0.8, 1.0, 0.8, 0.9, 0.8, 0.9, 0.8, 1.0, 0.7, 1.0, 0.7, 0.9, 0.7, 0.9, 0.7, 1.0, 0.6, 1.0, 0.6, 0.9, 0.6, 0.9, 0.6, 1.0, 0.5, 1.0, 0.5, 0.9, 0.5, 0.9, 0.5, 1.0, 0.4, 1.0, 0.4, 0.9, 0.4, 0.9, 0.4, 1.0, 0.3, 1.0, 0.3, 0.9, 0.3, 0.9, 0.3, 1.0, 0.2, 1.0, 0.2, 0.9, 0.3911, 0.4442, 0.25, 0.49, 0.1089, 0.4442, 0.02175, 0.3242, 0.02175, 0.1758, 0.1089, 0.05584, 0.25, 0.01, 0.3911, 0.05584, 0.4783, 0.1758, 0.4783, 0.3242, 0.2, 0.9, 0.2, 1.0, 0.1, 1.0, 0.1, 0.9, 0.1, 0.9, 0.1, 1.0, -7.451e-08, 1.0, -7.451e-08, 0.9, 0.75, 0.49, 0.8911, 0.4442, 0.9783, 0.3242, 0.9783, 0.1758, 0.8911, 0.05584, 0.75, 0.01, 0.6089, 0.05584, 0.5217, 0.1758, 0.5217, 0.3242, 0.6089, 0.4442, 0.1, 0.5, 0.1, 0.6, -7.451e-08, 0.6, -7.451e-08, 0.5, 0.1, 0.6, 0.1, 0.7, -7.451e-08, 0.7, -7.451e-08, 0.6, 0.1, 0.7, 0.1, 0.8, -7.451e-08, 0.8, -7.451e-08, 0.7, 0.1, 0.8, 0.1, 0.9, -7.451e-08, 0.9, -7.451e-08, 0.8, 0.2, 0.5, 0.2, 0.6, 0.1, 0.6, 0.1, 0.5, 0.2, 0.6, 0.2, 0.7, 0.1, 0.7, 0.1, 0.6, 0.2, 0.7, 0.2, 0.8, 0.1, 0.8, 0.1, 0.7, 0.2, 0.8, 0.2, 0.9, 0.1, 0.9, 0.1, 0.8, 0.3, 0.5, 0.3, 0.6, 0.2, 0.6, 0.2, 0.5, 0.3, 0.6, 0.3, 0.7, 0.2, 0.7, 0.2, 0.6, 0.3, 0.7, 0.3, 0.8, 0.2, 0.8, 0.2, 0.7, 0.3, 0.8, 0.3, 0.9, 0.2, 0.9, 0.2, 0.8, 0.4, 0.5, 0.4, 0.6, 0.3, 0.6, 0.3, 0.5, 0.4, 0.6, 0.4, 0.7, 0.3, 0.7, 0.3, 0.6, 0.4, 0.7, 0.4, 0.8, 0.3, 0.8, 0.3, 0.7, 0.4, 0.8, 0.4, 0.9, 0.3, 0.9, 0.3, 0.8, 0.5, 0.5, 0.5, 0.6, 0.4, 0.6, 0.4, 0.5, 0.5, 0.6, 0.5, 0.7, 0.4, 0.7, 0.4, 0.6, 0.5, 0.7, 0.5, 0.8, 0.4, 0.8, 0.4, 0.7, 0.5, 0.8, 0.5, 0.9, 0.4, 0.9, 0.4, 0.8, 0.6, 0.5, 0.6, 0.6, 0.5, 0.6, 0.5, 0.5, 0.6, 0.6, 0.6, 0.7, 0.5, 0.7, 0.5, 0.6, 0.6, 0.7, 0.6, 0.8, 0.5, 0.8, 0.5, 0.7, 0.6, 0.8, 0.6, 0.9, 0.5, 0.9, 0.5, 0.8, 0.7, 0.5, 0.7, 0.6, 0.6, 0.6, 0.6, 0.5, 0.7, 0.6, 0.7, 0.7, 0.6, 0.7, 0.6, 0.6, 0.7, 0.7, 0.7, 0.8, 0.6, 0.8, 0.6, 0.7, 0.7, 0.8, 0.7, 0.9, 0.6, 0.9, 0.6, 0.8, 0.8, 0.5, 0.8, 0.6, 0.7, 0.6, 0.7, 0.5, 0.8, 0.6, 0.8, 0.7, 0.7, 0.7, 0.7, 0.6, 0.8, 0.7, 0.8, 0.8, 0.7, 0.8, 0.7, 0.7, 0.8, 0.8, 0.8, 0.9, 0.7, 0.9, 0.7, 0.8, 0.9, 0.5, 0.9, 0.6, 0.8, 0.6, 0.8, 0.5, 0.9, 0.6, 0.9, 0.7, 0.8, 0.7, 0.8, 0.6, 0.9, 0.7, 0.9, 0.8, 0.8, 0.8, 0.8, 0.7, 0.9, 0.8, 0.9, 0.9, 0.8, 0.9, 0.8, 0.8, 1.0, 0.5, 1.0, 0.6, 0.9, 0.6, 0.9, 0.5, 1.0, 0.6, 1.0, 0.7, 0.9, 0.7, 0.9, 0.6, 1.0, 0.7, 1.0, 0.8, 0.9, 0.8, 0.9, 0.7, 1.0, 0.8, 1.0, 0.9, 0.9, 0.9, 0.9, 0.8])
me_cylinder_001.use_remesh_fix_poles = True
me_cylinder_001.use_remesh_preserve_attributes = False
me_cylinder_001.use_mirror_vertex_groups = False
me_cylinder_001.update()
me_cylinder_002 = bpy.data.meshes.new('Cylinder.002')
me_cylinder_002.from_pydata([(0.0, 1.0, -1.0), (0.0, 1.0, 1.0), (0.5878, 0.809, -1.0), (0.5878, 0.809, 1.0), (0.9511, 0.309, -1.0), (0.9511, 0.309, 1.0), (0.9511, -0.309, -1.0), (0.9511, -0.309, 1.0), (0.5878, -0.809, -1.0), (0.5878, -0.809, 1.0), (-8.742e-08, -1.0, -1.0), (-8.742e-08, -1.0, 1.0), (-0.5878, -0.809, -1.0), (-0.5878, -0.809, 1.0), (-0.9511, -0.309, -1.0), (-0.9511, -0.309, 1.0), (-0.9511, 0.309, -1.0), (-0.9511, 0.309, 1.0), (-0.5878, 0.809, -1.0), (-0.5878, 0.809, 1.0)], [], [(0, 1, 3, 2), (2, 3, 5, 4), (4, 5, 7, 6), (6, 7, 9, 8), (8, 9, 11, 10), (10, 11, 13, 12), (12, 13, 15, 14), (14, 15, 17, 16), (3, 1, 19, 17, 15, 13, 11, 9, 7, 5), (16, 17, 19, 18), (18, 19, 1, 0), (0, 2, 4, 6, 8, 10, 12, 14, 16, 18)])
_uv = me_cylinder_002.uv_layers.new(name='UVMap')
_uv.uv.foreach_set('vector', [1.0, 0.5, 1.0, 1.0, 0.9, 1.0, 0.9, 0.5, 0.9, 0.5, 0.9, 1.0, 0.8, 1.0, 0.8, 0.5, 0.8, 0.5, 0.8, 1.0, 0.7, 1.0, 0.7, 0.5, 0.7, 0.5, 0.7, 1.0, 0.6, 1.0, 0.6, 0.5, 0.6, 0.5, 0.6, 1.0, 0.5, 1.0, 0.5, 0.5, 0.5, 0.5, 0.5, 1.0, 0.4, 1.0, 0.4, 0.5, 0.4, 0.5, 0.4, 1.0, 0.3, 1.0, 0.3, 0.5, 0.3, 0.5, 0.3, 1.0, 0.2, 1.0, 0.2, 0.5, 0.3911, 0.4442, 0.25, 0.49, 0.1089, 0.4442, 0.02175, 0.3242, 0.02175, 0.1758, 0.1089, 0.05584, 0.25, 0.01, 0.3911, 0.05584, 0.4783, 0.1758, 0.4783, 0.3242, 0.2, 0.5, 0.2, 1.0, 0.1, 1.0, 0.1, 0.5, 0.1, 0.5, 0.1, 1.0, -7.451e-08, 1.0, -7.451e-08, 0.5, 0.75, 0.49, 0.8911, 0.4442, 0.9783, 0.3242, 0.9783, 0.1758, 0.8911, 0.05584, 0.75, 0.01, 0.6089, 0.05584, 0.5217, 0.1758, 0.5217, 0.3242, 0.6089, 0.4442])
me_cylinder_002.use_remesh_fix_poles = True
me_cylinder_002.use_remesh_preserve_attributes = False
me_cylinder_002.use_mirror_vertex_groups = False
me_cylinder_002.update()
me_cube_002 = bpy.data.meshes.new('Cube.002')
me_cube_002.from_pydata([(-0.8876, -1.0, -1.0), (-1.0, -0.8876, -1.0), (-1.0, -0.8876, 1.0), (-0.8876, -1.0, 1.0), (-1.0, 0.8876, -1.0), (-0.8876, 1.0, -1.0), (-0.8876, 1.0, 1.0), (-1.0, 0.8876, 1.0), (1.0, -0.8876, -1.0), (0.8876, -1.0, -1.0), (0.8876, -1.0, 1.0), (1.0, -0.8876, 1.0), (0.8876, 1.0, -1.0), (1.0, 0.8876, -1.0), (1.0, 0.8876, 1.0), (0.8876, 1.0, 1.0)], [], [(9, 10, 3, 0), (13, 14, 11, 8), (14, 15, 6, 7, 2, 3, 10, 11), (1, 2, 7, 4), (5, 6, 15, 12), (0, 3, 2, 1), (6, 5, 4, 7), (14, 13, 12, 15), (10, 9, 8, 11), (4, 5, 12, 13, 8, 9, 0, 1)])
_uv = me_cube_002.uv_layers.new(name='UVMap')
_uv.uv.foreach_set('vector', [0.375, 0.764, 0.625, 0.764, 0.625, 0.986, 0.375, 0.986, 0.375, 0.514, 0.625, 0.514, 0.625, 0.736, 0.375, 0.736, 0.625, 0.514, 0.639, 0.5, 0.861, 0.5, 0.875, 0.514, 0.875, 0.736, 0.861, 0.75, 0.639, 0.75, 0.625, 0.736, 0.375, 0.01405, 0.625, 0.01405, 0.625, 0.236, 0.375, 0.236, 0.375, 0.264, 0.625, 0.264, 0.625, 0.486, 0.375, 0.486, 0.375, 0.0, 0.625, 0.0, 0.625, 0.01405, 0.375, 0.01405, 0.625, 0.264, 0.375, 0.264, 0.375, 0.236, 0.625, 0.236, 0.625, 0.514, 0.375, 0.514, 0.375, 0.486, 0.625, 0.486, 0.625, 0.764, 0.375, 0.764, 0.375, 0.736, 0.625, 0.736, 0.125, 0.514, 0.139, 0.5, 0.361, 0.5, 0.375, 0.514, 0.375, 0.736, 0.361, 0.75, 0.139, 0.75, 0.125, 0.736])
me_cube_002.use_remesh_fix_poles = True
me_cube_002.use_remesh_preserve_attributes = False
me_cube_002.use_mirror_vertex_groups = False
me_cube_002.update()
me_cube_003 = bpy.data.meshes.new('Cube.003')
me_cube_003.from_pydata([(-1.0, -1.0, -1.0), (-1.0, -1.0, 1.0), (-1.0, 1.0, -1.0), (-1.0, 1.0, 1.0), (1.0, -1.0, -1.0), (1.0, -1.0, 1.0), (1.0, 1.0, -1.0), (1.0, 1.0, 1.0)], [], [(0, 1, 3, 2), (2, 3, 7, 6), (6, 7, 5, 4), (4, 5, 1, 0), (2, 6, 4, 0), (7, 3, 1, 5)])
_uv = me_cube_003.uv_layers.new(name='UVMap')
_uv.uv.foreach_set('vector', [0.375, 0.0, 0.625, 0.0, 0.625, 0.25, 0.375, 0.25, 0.375, 0.25, 0.625, 0.25, 0.625, 0.5, 0.375, 0.5, 0.375, 0.5, 0.625, 0.5, 0.625, 0.75, 0.375, 0.75, 0.375, 0.75, 0.625, 0.75, 0.625, 1.0, 0.375, 1.0, 0.125, 0.5, 0.375, 0.5, 0.375, 0.75, 0.125, 0.75, 0.625, 0.5, 0.875, 0.5, 0.875, 0.75, 0.625, 0.75])
me_cube_003.use_remesh_fix_poles = True
me_cube_003.use_remesh_preserve_attributes = False
me_cube_003.use_mirror_vertex_groups = False
me_cube_003.update()
me_cylinder_003 = bpy.data.meshes.new('Cylinder.003')
me_cylinder_003.from_pydata([(-0.01007, 1.037, 21.33), (-0.01007, 1.037, 23.4), (0.3265, 0.9805, 21.33), (0.3265, 0.9805, 23.4), (0.6267, 0.8181, 21.33), (0.6267, 0.8181, 23.4), (0.8578, 0.567, 21.33), (0.8578, 0.567, 23.4), (0.9949, 0.2545, 21.33), (0.9949, 0.2545, 23.4), (1.023, -0.08561, 21.33), (1.023, -0.08561, 23.4), (0.9393, -0.4164, 21.33), (0.9393, -0.4164, 23.4), (0.7526, -0.7021, 21.33), (0.7526, -0.7021, 23.4), (0.4833, -0.9117, 21.33), (0.4833, -0.9117, 23.4), (0.1606, -1.023, 21.33), (0.1606, -1.023, 23.4), (-0.1807, -1.023, 21.33), (-0.1807, -1.023, 23.4), (-0.5035, -0.9117, 21.33), (-0.5035, -0.9117, 23.4), (-0.7728, -0.7021, 21.33), (-0.7728, -0.7021, 23.4), (-0.9594, -0.4164, 21.33), (-0.9594, -0.4164, 23.4), (-1.043, -0.08561, 21.33), (-1.043, -0.08561, 23.4), (-1.015, 0.2545, 21.33), (-1.015, 0.2545, 23.4), (-0.8779, 0.567, 21.33), (-0.8779, 0.567, 23.4), (-0.6468, 0.8181, 21.33), (-0.6468, 0.8181, 23.4), (-0.3467, 0.9805, 21.33), (-0.3467, 0.9805, 23.4), (-0.4475, 0.5781, -38.69), (-0.5109, 0.6598, 25.2), (-0.6108, 0.4007, -38.69), (-0.6973, 0.4573, 25.2), (-0.7077, 0.1798, -38.69), (-0.8079, 0.2052, 25.2), (-0.7276, -0.0605, -38.69), (-0.8306, -0.06904, 25.2), (-0.6684, -0.2943, -38.69), (-0.763, -0.3359, 25.2), (-0.5365, -0.4962, -38.69), (-0.6125, -0.5663, 25.2), (-0.3462, -0.6443, -38.69), (-0.3953, -0.7353, 25.2), (-0.1181, -0.7226, -38.69), (-0.135, -0.8247, 25.2), (0.123, -0.7226, -38.69), (0.1402, -0.8247, 25.2), (0.3511, -0.6443, -38.69), (0.4006, -0.7353, 25.2), (0.5414, -0.4962, -38.69), (0.6178, -0.5663, 25.2), (0.6733, -0.2943, -38.69), (0.7683, -0.3359, 25.2), (0.7325, -0.0605, -38.69), (0.8359, -0.06904, 25.2), (0.7126, 0.1798, -38.69), (0.8131, 0.2052, 25.2), (0.6157, 0.4007, -38.69), (0.7026, 0.4573, 25.2), (0.4524, 0.5781, -38.69), (0.5162, 0.6598, 25.2), (0.2403, 0.6929, -38.69), (0.2741, 0.7908, 25.2), (0.00245, 0.7326, -38.69), (0.002629, 0.8361, 25.2), (-0.2688, 0.7908, 25.2), (-0.2354, 0.6929, -38.69), (0.1366, -0.8037, -26.15), (0.1366, -0.8037, -19.13), (0.1085, -0.6357, -8.393), (0.1085, -0.6357, -0.806), (0.1358, -0.7983, 9.287), (0.1598, -0.9422, 13.95), (0.3902, -0.7166, -26.15), (0.3902, -0.7166, -19.13), (0.3092, -0.5668, -8.393), (0.3092, -0.5668, -0.806), (0.3879, -0.7118, 9.287), (0.4573, -0.8401, 13.95), (0.6019, -0.5518, -26.15), (0.6019, -0.5518, -19.13), (0.4766, -0.4365, -8.393), (0.4766, -0.4365, -0.806), (0.5981, -0.5482, 9.287), (0.7054, -0.6469, 13.95), (0.7486, -0.3273, -26.15), (0.7486, -0.3273, -19.13), (0.5926, -0.2589, -8.393), (0.5926, -0.2589, -0.806), (0.7438, -0.3251, 9.287), (0.8774, -0.3837, 13.95), (0.8144, -0.06728, -26.15), (0.8144, -0.06728, -19.13), (0.6447, -0.05322, -8.393), (0.6447, -0.05322, -0.806), (0.8093, -0.06684, 9.287), (0.9546, -0.07888, 13.95), (0.7923, 0.2, -26.15), (0.7923, 0.2, -19.13), (0.6272, 0.1582, -8.393), (0.6272, 0.1582, -0.806), (0.7872, 0.1987, 9.287), (0.9286, 0.2345, 13.95), (0.6846, 0.4456, -26.15), (0.6846, 0.4456, -19.13), (0.542, 0.3525, -8.393), (0.542, 0.3525, -0.806), (0.6802, 0.4427, 9.287), (0.8023, 0.5224, 13.95), (0.5029, 0.643, -26.15), (0.5029, 0.643, -19.13), (0.3983, 0.5086, -8.393), (0.3983, 0.5086, -0.806), (0.4998, 0.6387, 9.287), (0.5893, 0.7538, 13.95), (0.267, 0.7706, -26.15), (0.267, 0.7706, -19.13), (0.2117, 0.6095, -8.393), (0.2117, 0.6095, -0.806), (0.2654, 0.7655, 9.287), (0.3128, 0.9034, 13.95), (0.002629, 0.9552, 13.95), (0.002629, 0.8094, 9.287), (0.002449, 0.6444, -0.806), (0.00245, 0.6444, -8.393), (0.00245, 0.8148, -19.13), (0.00245, 0.8148, -26.15), (-0.1317, -0.8037, -26.15), (-0.1317, -0.8037, -19.13), (-0.1036, -0.6357, -8.393), (-0.1036, -0.6357, -0.806), (-0.1306, -0.7983, 9.287), (-0.1546, -0.9422, 13.95), (-0.3853, -0.7166, -26.15), (-0.3853, -0.7166, -19.13), (-0.3043, -0.5668, -8.393), (-0.3043, -0.5668, -0.806), (-0.3826, -0.7118, 9.287), (-0.452, -0.8401, 13.95), (-0.597, -0.5518, -26.15), (-0.597, -0.5518, -19.13), (-0.4717, -0.4365, -8.393), (-0.4717, -0.4365, -0.806), (-0.5929, -0.5482, 9.287), (-0.7001, -0.6469, 13.95), (-0.7437, -0.3273, -26.15), (-0.7437, -0.3273, -19.13), (-0.5877, -0.2589, -8.393), (-0.5877, -0.2589, -0.806), (-0.7386, -0.3251, 9.287), (-0.8721, -0.3837, 13.95), (-0.8095, -0.06728, -26.15), (-0.8095, -0.06728, -19.13), (-0.6398, -0.05322, -8.393), (-0.6398, -0.05322, -0.806), (-0.804, -0.06684, 9.287), (-0.9493, -0.07888, 13.95), (-0.7874, 0.2, -26.15), (-0.7874, 0.2, -19.13), (-0.6223, 0.1582, -8.393), (-0.6223, 0.1582, -0.806), (-0.782, 0.1987, 9.287), (-0.9233, 0.2345, 13.95), (-0.6797, 0.4456, -26.15), (-0.6797, 0.4456, -19.13), (-0.5371, 0.3525, -8.393), (-0.5371, 0.3525, -0.806), (-0.675, 0.4427, 9.287), (-0.797, 0.5224, 13.95), (-0.498, 0.643, -26.15), (-0.498, 0.643, -19.13), (-0.3934, 0.5086, -8.393), (-0.3934, 0.5086, -0.806), (-0.4945, 0.6387, 9.287), (-0.5841, 0.7538, 13.95), (-0.2621, 0.7706, -26.15), (-0.2621, 0.7706, -19.13), (-0.2068, 0.6095, -8.393), (-0.2068, 0.6095, -0.806), (-0.2602, 0.7655, 9.287), (-0.3075, 0.9034, 13.95), (0.1598, -0.9422, 25.2), (-0.1546, -0.9422, 25.2), (0.4573, -0.8401, 25.2), (0.7054, -0.6469, 25.2), (0.8774, -0.3837, 25.2), (0.9546, -0.07888, 25.2), (0.9286, 0.2345, 25.2), (0.8023, 0.5224, 25.2), (0.5893, 0.7538, 25.2), (0.3128, 0.9034, 25.2), (0.002629, 0.9552, 25.2), (-0.452, -0.8401, 25.2), (-0.7001, -0.6469, 25.2), (-0.8721, -0.3837, 25.2), (-0.9493, -0.07888, 25.2), (-0.9233, 0.2345, 25.2), (-0.797, 0.5224, 25.2), (-0.5841, 0.7538, 25.2), (-0.3075, 0.9034, 25.2), (0.1402, -0.8247, 24.21), (-0.135, -0.8247, 24.21), (0.4006, -0.7353, 24.21), (0.6178, -0.5663, 24.21), (0.7683, -0.3359, 24.21), (0.8359, -0.06904, 24.21), (0.8131, 0.2052, 24.21), (0.7026, 0.4573, 24.21), (0.5162, 0.6598, 24.21), (0.2741, 0.7908, 24.21), (0.002629, 0.8361, 24.21), (-0.3953, -0.7353, 24.21), (-0.6125, -0.5663, 24.21), (-0.763, -0.3359, 24.21), (-0.8306, -0.06904, 24.21), (-0.8079, 0.2052, 24.21), (-0.6973, 0.4573, 24.21), (-0.5109, 0.6598, 24.21), (-0.2688, 0.7908, 24.21), (-0.3853, -0.7166, -38.69), (-0.1317, -0.8037, -38.69), (0.1366, -0.8037, -38.69), (0.3902, -0.7166, -38.69), (0.6019, -0.5518, -38.69), (0.7486, -0.3273, -38.69), (0.8144, -0.06728, -38.69), (0.7923, 0.2, -38.69), (0.6846, 0.4456, -38.69), (0.5029, 0.643, -38.69), (0.267, 0.7706, -38.69), (0.00245, 0.8148, -38.69), (-0.597, -0.5518, -38.69), (-0.7437, -0.3273, -38.69), (-0.8095, -0.06728, -38.69), (-0.7874, 0.2, -38.69), (-0.6797, 0.4456, -38.69), (-0.498, 0.643, -38.69), (-0.2621, 0.7706, -38.69), (-0.3462, -0.6443, -37.83), (-0.1181, -0.7226, -37.83), (0.123, -0.7226, -37.83), (0.3511, -0.6443, -37.83), (0.5414, -0.4962, -37.83), (0.6733, -0.2943, -37.83), (0.7325, -0.0605, -37.83), (0.7126, 0.1798, -37.83), (0.6157, 0.4007, -37.83), (0.4524, 0.5781, -37.83), (0.2403, 0.6929, -37.83), (0.00245, 0.7326, -37.83), (-0.5365, -0.4962, -37.83), (-0.6684, -0.2943, -37.83), (-0.7276, -0.0605, -37.83), (-0.7077, 0.1798, -37.83), (-0.6108, 0.4007, -37.83), (-0.4475, 0.5781, -37.83), (-0.2354, 0.6929, -37.83)], [], [(0, 1, 3, 2), (2, 3, 5, 4), (4, 5, 7, 6), (6, 7, 9, 8), (8, 9, 11, 10), (10, 11, 13, 12), (12, 13, 15, 14), (14, 15, 17, 16), (16, 17, 19, 18), (18, 19, 21, 20), (20, 21, 23, 22), (22, 23, 25, 24), (24, 25, 27, 26), (26, 27, 29, 28), (28, 29, 31, 30), (30, 31, 33, 32), (32, 33, 35, 34), (3, 1, 37, 35, 33, 31, 29, 27, 25, 23, 21, 19, 17, 15, 13, 11, 9, 7, 5), (34, 35, 37, 36), (36, 37, 1, 0), (0, 2, 4, 6, 8, 10, 12, 14, 16, 18, 20, 22, 24, 26, 28, 30, 32, 34, 36), (106, 100, 234, 235), (112, 106, 235, 236), (118, 112, 236, 237), (124, 118, 237, 238), (135, 124, 238, 239), (100, 94, 233, 234), (94, 88, 232, 233), (88, 82, 231, 232), (82, 76, 230, 231), (76, 136, 229, 230), (136, 142, 228, 229), (142, 148, 240, 228), (148, 154, 241, 240), (154, 160, 242, 241), (160, 166, 243, 242), (166, 172, 244, 243), (172, 178, 245, 244), (47, 49, 221, 222), (178, 184, 246, 245), (184, 135, 239, 246), (40, 38, 264, 263), (208, 200, 130, 189), (189, 130, 131, 188), (188, 131, 132, 187), (187, 132, 133, 186), (186, 133, 134, 185), (185, 134, 135, 184), (207, 208, 189, 183), (183, 189, 188, 182), (182, 188, 187, 181), (181, 187, 186, 180), (180, 186, 185, 179), (179, 185, 184, 178), (206, 207, 183, 177), (177, 183, 182, 176), (176, 182, 181, 175), (175, 181, 180, 174), (174, 180, 179, 173), (173, 179, 178, 172), (205, 206, 177, 171), (171, 177, 176, 170), (170, 176, 175, 169), (169, 175, 174, 168), (168, 174, 173, 167), (167, 173, 172, 166), (204, 205, 171, 165), (165, 171, 170, 164), (164, 170, 169, 163), (163, 169, 168, 162), (162, 168, 167, 161), (161, 167, 166, 160), (203, 204, 165, 159), (159, 165, 164, 158), (158, 164, 163, 157), (157, 163, 162, 156), (156, 162, 161, 155), (155, 161, 160, 154), (202, 203, 159, 153), (153, 159, 158, 152), (152, 158, 157, 151), (151, 157, 156, 150), (150, 156, 155, 149), (149, 155, 154, 148), (201, 202, 153, 147), (147, 153, 152, 146), (146, 152, 151, 145), (145, 151, 150, 144), (144, 150, 149, 143), (143, 149, 148, 142), (191, 201, 147, 141), (141, 147, 146, 140), (140, 146, 145, 139), (139, 145, 144, 138), (138, 144, 143, 137), (137, 143, 142, 136), (190, 191, 141, 81), (81, 141, 140, 80), (80, 140, 139, 79), (79, 139, 138, 78), (78, 138, 137, 77), (77, 137, 136, 76), (192, 190, 81, 87), (87, 81, 80, 86), (86, 80, 79, 85), (85, 79, 78, 84), (84, 78, 77, 83), (83, 77, 76, 82), (193, 192, 87, 93), (93, 87, 86, 92), (92, 86, 85, 91), (91, 85, 84, 90), (90, 84, 83, 89), (89, 83, 82, 88), (194, 193, 93, 99), (99, 93, 92, 98), (98, 92, 91, 97), (97, 91, 90, 96), (96, 90, 89, 95), (95, 89, 88, 94), (195, 194, 99, 105), (105, 99, 98, 104), (104, 98, 97, 103), (103, 97, 96, 102), (102, 96, 95, 101), (101, 95, 94, 100), (200, 199, 129, 130), (130, 129, 128, 131), (131, 128, 127, 132), (132, 127, 126, 133), (133, 126, 125, 134), (134, 125, 124, 135), (199, 198, 123, 129), (129, 123, 122, 128), (128, 122, 121, 127), (127, 121, 120, 126), (126, 120, 119, 125), (125, 119, 118, 124), (198, 197, 117, 123), (123, 117, 116, 122), (122, 116, 115, 121), (121, 115, 114, 120), (120, 114, 113, 119), (119, 113, 112, 118), (197, 196, 111, 117), (117, 111, 110, 116), (116, 110, 109, 115), (115, 109, 108, 114), (114, 108, 107, 113), (113, 107, 106, 112), (196, 195, 105, 111), (111, 105, 104, 110), (110, 104, 103, 109), (109, 103, 102, 108), (108, 102, 101, 107), (107, 101, 100, 106), (55, 53, 191, 190), (57, 55, 190, 192), (59, 57, 192, 193), (61, 59, 193, 194), (63, 61, 194, 195), (65, 63, 195, 196), (67, 65, 196, 197), (69, 67, 197, 198), (71, 69, 198, 199), (73, 71, 199, 200), (53, 51, 201, 191), (51, 49, 202, 201), (49, 47, 203, 202), (47, 45, 204, 203), (45, 43, 205, 204), (43, 41, 206, 205), (41, 39, 207, 206), (39, 74, 208, 207), (74, 73, 200, 208), (214, 215, 216, 217, 218, 219, 227, 226, 225, 224, 223, 222, 221, 220, 210, 209, 211, 212, 213), (63, 65, 215, 214), (45, 47, 222, 223), (65, 67, 216, 215), (43, 45, 223, 224), (67, 69, 217, 216), (53, 55, 209, 210), (41, 43, 224, 225), (69, 71, 218, 217), (55, 57, 211, 209), (39, 41, 225, 226), (71, 73, 219, 218), (57, 59, 212, 211), (74, 39, 226, 227), (51, 53, 210, 220), (59, 61, 213, 212), (73, 74, 227, 219), (49, 51, 220, 221), (61, 63, 214, 213), (50, 52, 229, 228), (52, 54, 230, 229), (54, 56, 231, 230), (56, 58, 232, 231), (58, 60, 233, 232), (60, 62, 234, 233), (62, 64, 235, 234), (64, 66, 236, 235), (66, 68, 237, 236), (68, 70, 238, 237), (70, 72, 239, 238), (48, 50, 228, 240), (46, 48, 240, 241), (44, 46, 241, 242), (42, 44, 242, 243), (40, 42, 243, 244), (38, 40, 244, 245), (75, 38, 245, 246), (72, 75, 246, 239), (251, 250, 249, 248, 247, 259, 260, 261, 262, 263, 264, 265, 258, 257, 256, 255, 254, 253, 252), (70, 68, 256, 257), (56, 54, 249, 250), (38, 75, 265, 264), (72, 70, 257, 258), (58, 56, 250, 251), (75, 72, 258, 265), (50, 48, 259, 247), (60, 58, 251, 252), (48, 46, 260, 259), (62, 60, 252, 253), (46, 44, 261, 260), (64, 62, 253, 254), (44, 42, 262, 261), (66, 64, 254, 255), (52, 50, 247, 248), (42, 40, 263, 262), (68, 66, 255, 256), (54, 52, 248, 249)])
me_cylinder_003.polygons.foreach_set('material_index', [0, 0, 0, 0, 0, 0, 0, 0, 0, 0, 0, 0, 0, 0, 0, 0, 0, 0, 0, 0, 0, 0, 0, 0, 0, 0, 0, 0, 0, 0, 0, 0, 0, 0, 0, 0, 0, 0, 0, 0, 0, 0, 0, 0, 0, 0, 0, 0, 0, 0, 0, 0, 0, 0, 0, 0, 0, 0, 0, 0, 0, 0, 0, 0, 0, 0, 0, 0, 0, 0, 0, 0, 0, 0, 0, 0, 0, 0, 0, 0, 0, 0, 0, 0, 0, 0, 0, 0, 0, 0, 0, 0, 0, 0, 0, 0, 0, 0, 0, 0, 0, 0, 0, 0, 0, 0, 0, 0, 0, 0, 0, 0, 0, 0, 0, 0, 0, 0, 0, 0, 0, 0, 0, 0, 0, 0, 0, 0, 0, 0, 0, 0, 0, 0, 0, 0, 0, 0, 0, 0, 0, 0, 0, 0, 0, 0, 0, 0, 0, 0, 0, 0, 0, 0, 0, 0, 0, 0, 0, 0, 0, 0, 0, 0, 0, 0, 0, 0, 0, 0, 0, 0, 0, 0, 0, 1, 0, 0, 0, 0, 0, 0, 0, 0, 0, 0, 0, 0, 0, 0, 0, 0, 0, 0, 0, 0, 0, 0, 0, 0, 0, 0, 0, 0, 0, 0, 0, 0, 0, 0, 0, 0, 0, 1, 0, 0, 0, 0, 0, 0, 0, 0, 0, 0, 0, 0, 0, 0, 0, 0, 0, 0])
_uv = me_cylinder_003.uv_layers.new(name='UVMap')
_uv.uv.foreach_set('vector', [1.0, 0.5, 1.0, 1.0, 0.9474, 1.0, 0.9474, 0.5, 0.9474, 0.5, 0.9474, 1.0, 0.8947, 1.0, 0.8947, 0.5, 0.8947, 0.5, 0.8947, 1.0, 0.8421, 1.0, 0.8421, 0.5, 0.8421, 0.5, 0.8421, 1.0, 0.7895, 1.0, 0.7895, 0.5, 0.7895, 0.5, 0.7895, 1.0, 0.7368, 1.0, 0.7368, 0.5, 0.7368, 0.5, 0.7368, 1.0, 0.6842, 1.0, 0.6842, 0.5, 0.6842, 0.5, 0.6842, 1.0, 0.6316, 1.0, 0.6316, 0.5, 0.6316, 0.5, 0.6316, 1.0, 0.5789, 1.0, 0.5789, 0.5, 0.5789, 0.5, 0.5789, 1.0, 0.5263, 1.0, 0.5263, 0.5, 0.5263, 0.5, 0.5263, 1.0, 0.4737, 1.0, 0.4737, 0.5, 0.4737, 0.5, 0.4737, 1.0, 0.4211, 1.0, 0.4211, 0.5, 0.4211, 0.5, 0.4211, 1.0, 0.3684, 1.0, 0.3684, 0.5, 0.3684, 0.5, 0.3684, 1.0, 0.3158, 1.0, 0.3158, 0.5, 0.3158, 0.5, 0.3158, 1.0, 0.2632, 1.0, 0.2632, 0.5, 0.2632, 0.5, 0.2632, 1.0, 0.2105, 1.0, 0.2105, 0.5, 0.2105, 0.5, 0.2105, 1.0, 0.1579, 1.0, 0.1579, 0.5, 0.1579, 0.5, 0.1579, 1.0, 0.1053, 1.0, 0.1053, 0.5, 0.3279, 0.477, 0.25, 0.49, 0.1721, 0.477, 0.1026, 0.4394, 0.04908, 0.3813, 0.01734, 0.3089, 0.01082, 0.2302, 0.03021, 0.1536, 0.07343, 0.08745, 0.1358, 0.03893, 0.2105, 0.01327, 0.2895, 0.01327, 0.3642, 0.03893, 0.4266, 0.08745, 0.4698, 0.1536, 0.4892, 0.2302, 0.4827, 0.3089, 0.4509, 0.3813, 0.3974, 0.4394, 0.1053, 0.5, 0.1053, 1.0, 0.05263, 1.0, 0.05263, 0.5, 0.05263, 0.5, 0.05263, 1.0, 1.416e-07, 1.0, 1.416e-07, 0.5, 0.75, 0.49, 0.8279, 0.477, 0.8974, 0.4394, 0.9509, 0.3813, 0.9827, 0.3089, 0.9892, 0.2302, 0.9698, 0.1536, 0.9266, 0.08745, 0.8642, 0.03893, 0.7895, 0.01327, 0.7105, 0.01327, 0.6358, 0.03893, 0.5734, 0.08745, 0.5302, 0.1536, 0.5108, 0.2302, 0.5173, 0.3089, 0.5491, 0.3813, 0.6026, 0.4394, 0.6721, 0.477, 1.0, 0.9286, 0.9474, 0.9286, 0.9474, 1.0, 1.0, 1.0, 0.9474, 0.9286, 0.8947, 0.9286, 0.8947, 1.0, 0.9474, 1.0, 0.8947, 0.9286, 0.8421, 0.9286, 0.8421, 1.0, 0.8947, 1.0, 0.8421, 0.9286, 0.7895, 0.9286, 0.7895, 1.0, 0.8421, 1.0, 0.7895, 0.9286, 0.7368, 0.9286, 0.7368, 1.0, 0.7895, 1.0, 0.7368, 0.9286, 0.6842, 0.9286, 0.6842, 1.0, 0.7368, 1.0, 0.6842, 0.9286, 0.6316, 0.9286, 0.6316, 1.0, 0.6842, 1.0, 0.6316, 0.9286, 0.5789, 0.9286, 0.5789, 1.0, 0.6316, 1.0, 0.5789, 0.9286, 0.5263, 0.9286, 0.5263, 1.0, 0.5789, 1.0, 0.5263, 0.9286, 0.4737, 0.9286, 0.4737, 1.0, 0.5263, 1.0, 0.4737, 0.9286, 0.4211, 0.9286, 0.4211, 1.0, 0.4737, 1.0, 0.4211, 0.9286, 0.3684, 0.9286, 0.3684, 1.0, 0.4211, 1.0, 0.3684, 0.9286, 0.3158, 0.9286, 0.3158, 1.0, 0.3684, 1.0, 0.3158, 0.9286, 0.2632, 0.9286, 0.2632, 1.0, 0.3158, 1.0, 0.2632, 0.9286, 0.2105, 0.9286, 0.2105, 1.0, 0.2632, 1.0, 0.2105, 0.9286, 0.1579, 0.9286, 0.1579, 1.0, 0.2105, 1.0, 0.1579, 0.9286, 0.1053, 0.9286, 0.1053, 1.0, 0.1579, 1.0, 0.05762, 0.1656, 0.09544, 0.1077, 0.09544, 0.1077, 0.05762, 0.1656, 0.1053, 0.9286, 0.05263, 0.9286, 0.05263, 1.0, 0.1053, 1.0, 0.05263, 0.9286, 1.416e-07, 0.9286, 1.416e-07, 1.0, 0.05263, 1.0, 0.5693, 0.368, 0.6175, 0.4203, 0.6175, 0.4203, 0.5693, 0.368, 0.05263, 0.5, 1.416e-07, 0.5, 1.416e-07, 0.5714, 0.05263, 0.5714, 0.05263, 0.5714, 1.416e-07, 0.5714, 1.416e-07, 0.6429, 0.05263, 0.6429, 0.05263, 0.6429, 1.416e-07, 0.6429, 1.416e-07, 0.7143, 0.05263, 0.7143, 0.05263, 0.7143, 1.416e-07, 0.7143, 1.416e-07, 0.7857, 0.05263, 0.7857, 0.05263, 0.7857, 1.416e-07, 0.7857, 1.416e-07, 0.8571, 0.05263, 0.8571, 0.05263, 0.8571, 1.416e-07, 0.8571, 1.416e-07, 0.9286, 0.05263, 0.9286, 0.1053, 0.5, 0.05263, 0.5, 0.05263, 0.5714, 0.1053, 0.5714, 0.1053, 0.5714, 0.05263, 0.5714, 0.05263, 0.6429, 0.1053, 0.6429, 0.1053, 0.6429, 0.05263, 0.6429, 0.05263, 0.7143, 0.1053, 0.7143, 0.1053, 0.7143, 0.05263, 0.7143, 0.05263, 0.7857, 0.1053, 0.7857, 0.1053, 0.7857, 0.05263, 0.7857, 0.05263, 0.8571, 0.1053, 0.8571, 0.1053, 0.8571, 0.05263, 0.8571, 0.05263, 0.9286, 0.1053, 0.9286, 0.1579, 0.5, 0.1053, 0.5, 0.1053, 0.5714, 0.1579, 0.5714, 0.1579, 0.5714, 0.1053, 0.5714, 0.1053, 0.6429, 0.1579, 0.6429, 0.1579, 0.6429, 0.1053, 0.6429, 0.1053, 0.7143, 0.1579, 0.7143, 0.1579, 0.7143, 0.1053, 0.7143, 0.1053, 0.7857, 0.1579, 0.7857, 0.1579, 0.7857, 0.1053, 0.7857, 0.1053, 0.8571, 0.1579, 0.8571, 0.1579, 0.8571, 0.1053, 0.8571, 0.1053, 0.9286, 0.1579, 0.9286, 0.2105, 0.5, 0.1579, 0.5, 0.1579, 0.5714, 0.2105, 0.5714, 0.2105, 0.5714, 0.1579, 0.5714, 0.1579, 0.6429, 0.2105, 0.6429, 0.2105, 0.6429, 0.1579, 0.6429, 0.1579, 0.7143, 0.2105, 0.7143, 0.2105, 0.7143, 0.1579, 0.7143, 0.1579, 0.7857, 0.2105, 0.7857, 0.2105, 0.7857, 0.1579, 0.7857, 0.1579, 0.8571, 0.2105, 0.8571, 0.2105, 0.8571, 0.1579, 0.8571, 0.1579, 0.9286, 0.2105, 0.9286, 0.2632, 0.5, 0.2105, 0.5, 0.2105, 0.5714, 0.2632, 0.5714, 0.2632, 0.5714, 0.2105, 0.5714, 0.2105, 0.6429, 0.2632, 0.6429, 0.2632, 0.6429, 0.2105, 0.6429, 0.2105, 0.7143, 0.2632, 0.7143, 0.2632, 0.7143, 0.2105, 0.7143, 0.2105, 0.7857, 0.2632, 0.7857, 0.2632, 0.7857, 0.2105, 0.7857, 0.2105, 0.8571, 0.2632, 0.8571, 0.2632, 0.8571, 0.2105, 0.8571, 0.2105, 0.9286, 0.2632, 0.9286, 0.3158, 0.5, 0.2632, 0.5, 0.2632, 0.5714, 0.3158, 0.5714, 0.3158, 0.5714, 0.2632, 0.5714, 0.2632, 0.6429, 0.3158, 0.6429, 0.3158, 0.6429, 0.2632, 0.6429, 0.2632, 0.7143, 0.3158, 0.7143, 0.3158, 0.7143, 0.2632, 0.7143, 0.2632, 0.7857, 0.3158, 0.7857, 0.3158, 0.7857, 0.2632, 0.7857, 0.2632, 0.8571, 0.3158, 0.8571, 0.3158, 0.8571, 0.2632, 0.8571, 0.2632, 0.9286, 0.3158, 0.9286, 0.3684, 0.5, 0.3158, 0.5, 0.3158, 0.5714, 0.3684, 0.5714, 0.3684, 0.5714, 0.3158, 0.5714, 0.3158, 0.6429, 0.3684, 0.6429, 0.3684, 0.6429, 0.3158, 0.6429, 0.3158, 0.7143, 0.3684, 0.7143, 0.3684, 0.7143, 0.3158, 0.7143, 0.3158, 0.7857, 0.3684, 0.7857, 0.3684, 0.7857, 0.3158, 0.7857, 0.3158, 0.8571, 0.3684, 0.8571, 0.3684, 0.8571, 0.3158, 0.8571, 0.3158, 0.9286, 0.3684, 0.9286, 0.4211, 0.5, 0.3684, 0.5, 0.3684, 0.5714, 0.4211, 0.5714, 0.4211, 0.5714, 0.3684, 0.5714, 0.3684, 0.6429, 0.4211, 0.6429, 0.4211, 0.6429, 0.3684, 0.6429, 0.3684, 0.7143, 0.4211, 0.7143, 0.4211, 0.7143, 0.3684, 0.7143, 0.3684, 0.7857, 0.4211, 0.7857, 0.4211, 0.7857, 0.3684, 0.7857, 0.3684, 0.8571, 0.4211, 0.8571, 0.4211, 0.8571, 0.3684, 0.8571, 0.3684, 0.9286, 0.4211, 0.9286, 0.4737, 0.5, 0.4211, 0.5, 0.4211, 0.5714, 0.4737, 0.5714, 0.4737, 0.5714, 0.4211, 0.5714, 0.4211, 0.6429, 0.4737, 0.6429, 0.4737, 0.6429, 0.4211, 0.6429, 0.4211, 0.7143, 0.4737, 0.7143, 0.4737, 0.7143, 0.4211, 0.7143, 0.4211, 0.7857, 0.4737, 0.7857, 0.4737, 0.7857, 0.4211, 0.7857, 0.4211, 0.8571, 0.4737, 0.8571, 0.4737, 0.8571, 0.4211, 0.8571, 0.4211, 0.9286, 0.4737, 0.9286, 0.5263, 0.5, 0.4737, 0.5, 0.4737, 0.5714, 0.5263, 0.5714, 0.5263, 0.5714, 0.4737, 0.5714, 0.4737, 0.6429, 0.5263, 0.6429, 0.5263, 0.6429, 0.4737, 0.6429, 0.4737, 0.7143, 0.5263, 0.7143, 0.5263, 0.7143, 0.4737, 0.7143, 0.4737, 0.7857, 0.5263, 0.7857, 0.5263, 0.7857, 0.4737, 0.7857, 0.4737, 0.8571, 0.5263, 0.8571, 0.5263, 0.8571, 0.4737, 0.8571, 0.4737, 0.9286, 0.5263, 0.9286, 0.5789, 0.5, 0.5263, 0.5, 0.5263, 0.5714, 0.5789, 0.5714, 0.5789, 0.5714, 0.5263, 0.5714, 0.5263, 0.6429, 0.5789, 0.6429, 0.5789, 0.6429, 0.5263, 0.6429, 0.5263, 0.7143, 0.5789, 0.7143, 0.5789, 0.7143, 0.5263, 0.7143, 0.5263, 0.7857, 0.5789, 0.7857, 0.5789, 0.7857, 0.5263, 0.7857, 0.5263, 0.8571, 0.5789, 0.8571, 0.5789, 0.8571, 0.5263, 0.8571, 0.5263, 0.9286, 0.5789, 0.9286, 0.6316, 0.5, 0.5789, 0.5, 0.5789, 0.5714, 0.6316, 0.5714, 0.6316, 0.5714, 0.5789, 0.5714, 0.5789, 0.6429, 0.6316, 0.6429, 0.6316, 0.6429, 0.5789, 0.6429, 0.5789, 0.7143, 0.6316, 0.7143, 0.6316, 0.7143, 0.5789, 0.7143, 0.5789, 0.7857, 0.6316, 0.7857, 0.6316, 0.7857, 0.5789, 0.7857, 0.5789, 0.8571, 0.6316, 0.8571, 0.6316, 0.8571, 0.5789, 0.8571, 0.5789, 0.9286, 0.6316, 0.9286, 0.6842, 0.5, 0.6316, 0.5, 0.6316, 0.5714, 0.6842, 0.5714, 0.6842, 0.5714, 0.6316, 0.5714, 0.6316, 0.6429, 0.6842, 0.6429, 0.6842, 0.6429, 0.6316, 0.6429, 0.6316, 0.7143, 0.6842, 0.7143, 0.6842, 0.7143, 0.6316, 0.7143, 0.6316, 0.7857, 0.6842, 0.7857, 0.6842, 0.7857, 0.6316, 0.7857, 0.6316, 0.8571, 0.6842, 0.8571, 0.6842, 0.8571, 0.6316, 0.8571, 0.6316, 0.9286, 0.6842, 0.9286, 0.7368, 0.5, 0.6842, 0.5, 0.6842, 0.5714, 0.7368, 0.5714, 0.7368, 0.5714, 0.6842, 0.5714, 0.6842, 0.6429, 0.7368, 0.6429, 0.7368, 0.6429, 0.6842, 0.6429, 0.6842, 0.7143, 0.7368, 0.7143, 0.7368, 0.7143, 0.6842, 0.7143, 0.6842, 0.7857, 0.7368, 0.7857, 0.7368, 0.7857, 0.6842, 0.7857, 0.6842, 0.8571, 0.7368, 0.8571, 0.7368, 0.8571, 0.6842, 0.8571, 0.6842, 0.9286, 0.7368, 0.9286, 0.7895, 0.5, 0.7368, 0.5, 0.7368, 0.5714, 0.7895, 0.5714, 0.7895, 0.5714, 0.7368, 0.5714, 0.7368, 0.6429, 0.7895, 0.6429, 0.7895, 0.6429, 0.7368, 0.6429, 0.7368, 0.7143, 0.7895, 0.7143, 0.7895, 0.7143, 0.7368, 0.7143, 0.7368, 0.7857, 0.7895, 0.7857, 0.7895, 0.7857, 0.7368, 0.7857, 0.7368, 0.8571, 0.7895, 0.8571, 0.7895, 0.8571, 0.7368, 0.8571, 0.7368, 0.9286, 0.7895, 0.9286, 0.8421, 0.5, 0.7895, 0.5, 0.7895, 0.5714, 0.8421, 0.5714, 0.8421, 0.5714, 0.7895, 0.5714, 0.7895, 0.6429, 0.8421, 0.6429, 0.8421, 0.6429, 0.7895, 0.6429, 0.7895, 0.7143, 0.8421, 0.7143, 0.8421, 0.7143, 0.7895, 0.7143, 0.7895, 0.7857, 0.8421, 0.7857, 0.8421, 0.7857, 0.7895, 0.7857, 0.7895, 0.8571, 0.8421, 0.8571, 0.8421, 0.8571, 0.7895, 0.8571, 0.7895, 0.9286, 0.8421, 0.9286, 0.8947, 0.5, 0.8421, 0.5, 0.8421, 0.5714, 0.8947, 0.5714, 0.8947, 0.5714, 0.8421, 0.5714, 0.8421, 0.6429, 0.8947, 0.6429, 0.8947, 0.6429, 0.8421, 0.6429, 0.8421, 0.7143, 0.8947, 0.7143, 0.8947, 0.7143, 0.8421, 0.7143, 0.8421, 0.7857, 0.8947, 0.7857, 0.8947, 0.7857, 0.8421, 0.7857, 0.8421, 0.8571, 0.8947, 0.8571, 0.8947, 0.8571, 0.8421, 0.8571, 0.8421, 0.9286, 0.8947, 0.9286, 0.9474, 0.5, 0.8947, 0.5, 0.8947, 0.5714, 0.9474, 0.5714, 0.9474, 0.5714, 0.8947, 0.5714, 0.8947, 0.6429, 0.9474, 0.6429, 0.9474, 0.6429, 0.8947, 0.6429, 0.8947, 0.7143, 0.9474, 0.7143, 0.9474, 0.7143, 0.8947, 0.7143, 0.8947, 0.7857, 0.9474, 0.7857, 0.9474, 0.7857, 0.8947, 0.7857, 0.8947, 0.8571, 0.9474, 0.8571, 0.9474, 0.8571, 0.8947, 0.8571, 0.8947, 0.9286, 0.9474, 0.9286, 1.0, 0.5, 0.9474, 0.5, 0.9474, 0.5714, 1.0, 0.5714, 1.0, 0.5714, 0.9474, 0.5714, 0.9474, 0.6429, 1.0, 0.6429, 1.0, 0.6429, 0.9474, 0.6429, 0.9474, 0.7143, 1.0, 0.7143, 1.0, 0.7143, 0.9474, 0.7143, 0.9474, 0.7857, 1.0, 0.7857, 1.0, 0.7857, 0.9474, 0.7857, 0.9474, 0.8571, 1.0, 0.8571, 1.0, 0.8571, 0.9474, 0.8571, 0.9474, 0.9286, 1.0, 0.9286, 0.2846, 0.04279, 0.2154, 0.04279, 0.2105, 0.01327, 0.2895, 0.01327, 0.35, 0.06524, 0.2846, 0.04279, 0.2895, 0.01327, 0.3642, 0.03893, 0.4046, 0.1077, 0.35, 0.06524, 0.3642, 0.03893, 0.4266, 0.08745, 0.4424, 0.1656, 0.4046, 0.1077, 0.4266, 0.08745, 0.4698, 0.1536, 0.4594, 0.2327, 0.4424, 0.1656, 0.4698, 0.1536, 0.4892, 0.2302, 0.4536, 0.3016, 0.4594, 0.2327, 0.4892, 0.2302, 0.4827, 0.3089, 0.4259, 0.3649, 0.4536, 0.3016, 0.4827, 0.3089, 0.4509, 0.3813, 0.379, 0.4158, 0.4259, 0.3649, 0.4509, 0.3813, 0.3974, 0.4394, 0.3182, 0.4487, 0.379, 0.4158, 0.3974, 0.4394, 0.3279, 0.477, 0.25, 0.4601, 0.3182, 0.4487, 0.3279, 0.477, 0.25, 0.49, 0.2154, 0.04279, 0.15, 0.06524, 0.1358, 0.03893, 0.2105, 0.01327, 0.15, 0.06524, 0.09544, 0.1077, 0.07343, 0.08745, 0.1358, 0.03893, 0.09544, 0.1077, 0.05762, 0.1656, 0.03021, 0.1536, 0.07343, 0.08745, 0.05762, 0.1656, 0.04064, 0.2327, 0.01082, 0.2302, 0.03021, 0.1536, 0.04064, 0.2327, 0.04635, 0.3016, 0.01734, 0.3089, 0.01082, 0.2302, 0.04635, 0.3016, 0.07413, 0.3649, 0.04908, 0.3813, 0.01734, 0.3089, 0.07413, 0.3649, 0.121, 0.4158, 0.1026, 0.4394, 0.04908, 0.3813, 0.121, 0.4158, 0.1818, 0.4487, 0.1721, 0.477, 0.1026, 0.4394, 0.1818, 0.4487, 0.25, 0.4601, 0.25, 0.49, 0.1721, 0.477, 0.4594, 0.2327, 0.4536, 0.3016, 0.4259, 0.3649, 0.379, 0.4158, 0.3182, 0.4487, 0.25, 0.4601, 0.1818, 0.4487, 0.121, 0.4158, 0.07413, 0.3649, 0.04635, 0.3016, 0.04064, 0.2327, 0.05762, 0.1656, 0.09544, 0.1077, 0.15, 0.06524, 0.2154, 0.04279, 0.2846, 0.04279, 0.35, 0.06524, 0.4046, 0.1077, 0.4424, 0.1656, 0.4594, 0.2327, 0.4536, 0.3016, 0.4536, 0.3016, 0.4594, 0.2327, 0.04064, 0.2327, 0.05762, 0.1656, 0.05762, 0.1656, 0.04064, 0.2327, 0.4536, 0.3016, 0.4259, 0.3649, 0.4259, 0.3649, 0.4536, 0.3016, 0.04635, 0.3016, 0.04064, 0.2327, 0.04064, 0.2327, 0.04635, 0.3016, 0.4259, 0.3649, 0.379, 0.4158, 0.379, 0.4158, 0.4259, 0.3649, 0.2154, 0.04279, 0.2846, 0.04279, 0.2846, 0.04279, 0.2154, 0.04279, 0.07413, 0.3649, 0.04635, 0.3016, 0.04635, 0.3016, 0.07413, 0.3649, 0.379, 0.4158, 0.3182, 0.4487, 0.3182, 0.4487, 0.379, 0.4158, 0.2846, 0.04279, 0.35, 0.06524, 0.35, 0.06524, 0.2846, 0.04279, 0.121, 0.4158, 0.07413, 0.3649, 0.07413, 0.3649, 0.121, 0.4158, 0.3182, 0.4487, 0.25, 0.4601, 0.25, 0.4601, 0.3182, 0.4487, 0.35, 0.06524, 0.4046, 0.1077, 0.4046, 0.1077, 0.35, 0.06524, 0.1818, 0.4487, 0.121, 0.4158, 0.121, 0.4158, 0.1818, 0.4487, 0.15, 0.06524, 0.2154, 0.04279, 0.2154, 0.04279, 0.15, 0.06524, 0.4046, 0.1077, 0.4424, 0.1656, 0.4424, 0.1656, 0.4046, 0.1077, 0.25, 0.4601, 0.1818, 0.4487, 0.1818, 0.4487, 0.25, 0.4601, 0.09544, 0.1077, 0.15, 0.06524, 0.15, 0.06524, 0.09544, 0.1077, 0.4424, 0.1656, 0.4594, 0.2327, 0.4594, 0.2327, 0.4424, 0.1656, 0.6473, 0.06022, 0.7145, 0.03715, 0.7105, 0.01327, 0.6358, 0.03893, 0.7145, 0.03715, 0.7855, 0.03715, 0.7895, 0.01327, 0.7105, 0.01327, 0.7855, 0.03715, 0.8527, 0.06022, 0.8642, 0.03893, 0.7895, 0.01327, 0.8527, 0.06022, 0.9088, 0.1038, 0.9266, 0.08745, 0.8642, 0.03893, 0.9088, 0.1038, 0.9476, 0.1633, 0.9698, 0.1536, 0.9266, 0.08745, 0.9476, 0.1633, 0.9651, 0.2322, 0.9892, 0.2302, 0.9698, 0.1536, 0.9651, 0.2322, 0.9592, 0.303, 0.9827, 0.3089, 0.9892, 0.2302, 0.9592, 0.303, 0.9307, 0.368, 0.9509, 0.3813, 0.9827, 0.3089, 0.9307, 0.368, 0.8825, 0.4203, 0.8974, 0.4394, 0.9509, 0.3813, 0.8825, 0.4203, 0.8201, 0.4541, 0.8279, 0.477, 0.8974, 0.4394, 0.8201, 0.4541, 0.75, 0.4658, 0.75, 0.49, 0.8279, 0.477, 0.5912, 0.1038, 0.6473, 0.06022, 0.6358, 0.03893, 0.5734, 0.08745, 0.5524, 0.1633, 0.5912, 0.1038, 0.5734, 0.08745, 0.5302, 0.1536, 0.5349, 0.2322, 0.5524, 0.1633, 0.5302, 0.1536, 0.5108, 0.2302, 0.5408, 0.303, 0.5349, 0.2322, 0.5108, 0.2302, 0.5173, 0.3089, 0.5693, 0.368, 0.5408, 0.303, 0.5173, 0.3089, 0.5491, 0.3813, 0.6175, 0.4203, 0.5693, 0.368, 0.5491, 0.3813, 0.6026, 0.4394, 0.6799, 0.4541, 0.6175, 0.4203, 0.6026, 0.4394, 0.6721, 0.477, 0.75, 0.4658, 0.6799, 0.4541, 0.6721, 0.477, 0.75, 0.49, 0.9088, 0.1038, 0.8527, 0.06022, 0.7855, 0.03715, 0.7145, 0.03715, 0.6473, 0.06022, 0.5912, 0.1038, 0.5524, 0.1633, 0.5349, 0.2322, 0.5408, 0.303, 0.5693, 0.368, 0.6175, 0.4203, 0.6799, 0.4541, 0.75, 0.4658, 0.8201, 0.4541, 0.8825, 0.4203, 0.9307, 0.368, 0.9592, 0.303, 0.9651, 0.2322, 0.9476, 0.1633, 0.8201, 0.4541, 0.8825, 0.4203, 0.8825, 0.4203, 0.8201, 0.4541, 0.8527, 0.06022, 0.7855, 0.03715, 0.7855, 0.03715, 0.8527, 0.06022, 0.6175, 0.4203, 0.6799, 0.4541, 0.6799, 0.4541, 0.6175, 0.4203, 0.75, 0.4658, 0.8201, 0.4541, 0.8201, 0.4541, 0.75, 0.4658, 0.9088, 0.1038, 0.8527, 0.06022, 0.8527, 0.06022, 0.9088, 0.1038, 0.6799, 0.4541, 0.75, 0.4658, 0.75, 0.4658, 0.6799, 0.4541, 0.6473, 0.06022, 0.5912, 0.1038, 0.5912, 0.1038, 0.6473, 0.06022, 0.9476, 0.1633, 0.9088, 0.1038, 0.9088, 0.1038, 0.9476, 0.1633, 0.5912, 0.1038, 0.5524, 0.1633, 0.5524, 0.1633, 0.5912, 0.1038, 0.9651, 0.2322, 0.9476, 0.1633, 0.9476, 0.1633, 0.9651, 0.2322, 0.5524, 0.1633, 0.5349, 0.2322, 0.5349, 0.2322, 0.5524, 0.1633, 0.9592, 0.303, 0.9651, 0.2322, 0.9651, 0.2322, 0.9592, 0.303, 0.5349, 0.2322, 0.5408, 0.303, 0.5408, 0.303, 0.5349, 0.2322, 0.9307, 0.368, 0.9592, 0.303, 0.9592, 0.303, 0.9307, 0.368, 0.7145, 0.03715, 0.6473, 0.06022, 0.6473, 0.06022, 0.7145, 0.03715, 0.5408, 0.303, 0.5693, 0.368, 0.5693, 0.368, 0.5408, 0.303, 0.8825, 0.4203, 0.9307, 0.368, 0.9307, 0.368, 0.8825, 0.4203, 0.7855, 0.03715, 0.7145, 0.03715, 0.7145, 0.03715, 0.7855, 0.03715])
me_cylinder_003.materials.append(mat_material)
me_cylinder_003.materials.append(mat_material_001)
me_cylinder_003.use_remesh_fix_poles = True
me_cylinder_003.use_remesh_preserve_attributes = False
me_cylinder_003.use_mirror_vertex_groups = False
me_cylinder_003.update()
me_cube_005 = bpy.data.meshes.new('Cube.005')
me_cube_005.from_pydata([(-1.0, -1.0, -1.0), (-1.0, -1.0, 0.9338), (-1.0, 1.0, -1.0), (-1.0, 1.0, 0.9338), (1.0, -1.0, -1.0), (1.0, -1.0, 0.9338), (1.0, 1.0, -1.0), (1.0, 1.0, 0.9338), (-1.0, -1.0, -0.7143), (-1.0, -1.0, -0.4286), (-1.0, -1.0, -0.1429), (-1.217, -1.217, 0.08079), (-1.217, -1.217, 0.4286), (-1.13, -1.13, 0.7763), (-1.13, 1.13, 0.7763), (-1.217, 1.217, 0.4286), (-1.217, 1.217, 0.08079), (-1.0, 1.0, -0.1429), (-1.0, 1.0, -0.4286), (-1.0, 1.0, -0.7143), (1.13, 1.13, 0.7763), (1.217, 1.217, 0.4286), (1.217, 1.217, 0.08079), (1.0, 1.0, -0.1429), (1.0, 1.0, -0.4286), (1.0, 1.0, -0.7143), (1.13, -1.13, 0.7763), (1.217, -1.217, 0.4286), (1.217, -1.217, 0.08079), (1.0, -1.0, -0.1429), (1.0, -1.0, -0.4286), (1.0, -1.0, -0.7143)], [], [(13, 1, 3, 14), (14, 3, 7, 20), (20, 7, 5, 26), (26, 5, 1, 13), (2, 6, 4, 0), (7, 3, 1, 5), (4, 31, 8, 0), (31, 30, 9, 8), (30, 29, 10, 9), (29, 28, 11, 10), (28, 27, 12, 11), (27, 26, 13, 12), (6, 25, 31, 4), (25, 24, 30, 31), (24, 23, 29, 30), (23, 22, 28, 29), (22, 21, 27, 28), (21, 20, 26, 27), (2, 19, 25, 6), (19, 18, 24, 25), (18, 17, 23, 24), (17, 16, 22, 23), (16, 15, 21, 22), (15, 14, 20, 21), (0, 8, 19, 2), (8, 9, 18, 19), (9, 10, 17, 18), (10, 11, 16, 17), (11, 12, 15, 16), (12, 13, 14, 15)])
_uv = me_cube_005.uv_layers.new(name='UVMap')
_uv.uv.foreach_set('vector', [0.5893, 0.0, 0.625, 0.0, 0.625, 0.25, 0.5893, 0.25, 0.5893, 0.25, 0.625, 0.25, 0.625, 0.5, 0.5893, 0.5, 0.5893, 0.5, 0.625, 0.5, 0.625, 0.75, 0.5893, 0.75, 0.5893, 0.75, 0.625, 0.75, 0.625, 1.0, 0.5893, 1.0, 0.125, 0.5, 0.375, 0.5, 0.375, 0.75, 0.125, 0.75, 0.625, 0.5, 0.875, 0.5, 0.875, 0.75, 0.625, 0.75, 0.375, 0.75, 0.4107, 0.75, 0.4107, 1.0, 0.375, 1.0, 0.4107, 0.75, 0.4464, 0.75, 0.4464, 1.0, 0.4107, 1.0, 0.4464, 0.75, 0.4821, 0.75, 0.4821, 1.0, 0.4464, 1.0, 0.4821, 0.75, 0.5179, 0.75, 0.5179, 1.0, 0.4821, 1.0, 0.5179, 0.75, 0.5536, 0.75, 0.5536, 1.0, 0.5179, 1.0, 0.5536, 0.75, 0.5893, 0.75, 0.5893, 1.0, 0.5536, 1.0, 0.375, 0.5, 0.4107, 0.5, 0.4107, 0.75, 0.375, 0.75, 0.4107, 0.5, 0.4464, 0.5, 0.4464, 0.75, 0.4107, 0.75, 0.4464, 0.5, 0.4821, 0.5, 0.4821, 0.75, 0.4464, 0.75, 0.4821, 0.5, 0.5179, 0.5, 0.5179, 0.75, 0.4821, 0.75, 0.5179, 0.5, 0.5536, 0.5, 0.5536, 0.75, 0.5179, 0.75, 0.5536, 0.5, 0.5893, 0.5, 0.5893, 0.75, 0.5536, 0.75, 0.375, 0.25, 0.4107, 0.25, 0.4107, 0.5, 0.375, 0.5, 0.4107, 0.25, 0.4464, 0.25, 0.4464, 0.5, 0.4107, 0.5, 0.4464, 0.25, 0.4821, 0.25, 0.4821, 0.5, 0.4464, 0.5, 0.4821, 0.25, 0.5179, 0.25, 0.5179, 0.5, 0.4821, 0.5, 0.5179, 0.25, 0.5536, 0.25, 0.5536, 0.5, 0.5179, 0.5, 0.5536, 0.25, 0.5893, 0.25, 0.5893, 0.5, 0.5536, 0.5, 0.375, 0.0, 0.4107, 0.0, 0.4107, 0.25, 0.375, 0.25, 0.4107, 0.0, 0.4464, 0.0, 0.4464, 0.25, 0.4107, 0.25, 0.4464, 0.0, 0.4821, 0.0, 0.4821, 0.25, 0.4464, 0.25, 0.4821, 0.0, 0.5179, 0.0, 0.5179, 0.25, 0.4821, 0.25, 0.5179, 0.0, 0.5536, 0.0, 0.5536, 0.25, 0.5179, 0.25, 0.5536, 0.0, 0.5893, 0.0, 0.5893, 0.25, 0.5536, 0.25])
me_cube_005.use_remesh_fix_poles = True
me_cube_005.use_remesh_preserve_attributes = False
me_cube_005.use_mirror_vertex_groups = False
me_cube_005.update()
me_cube_008 = bpy.data.meshes.new('Cube.008')
me_cube_008.from_pydata([(-1.0, -1.0, -1.0), (-1.0, -1.0, 0.9338), (-1.0, 1.0, -1.0), (-1.0, 1.0, 0.9338), (1.0, -1.0, -1.0), (1.0, -1.0, 0.9338), (1.0, 1.0, -1.0), (1.0, 1.0, 0.9338), (-1.0, -1.0, -0.7143), (-1.0, -1.0, -0.4286), (-1.0, -1.0, -0.1429), (-1.217, -1.217, 0.08079), (-1.217, -1.217, 0.4286), (-1.13, -1.13, 0.7763), (-1.13, 1.13, 0.7763), (-1.217, 1.217, 0.4286), (-1.217, 1.217, 0.08079), (-1.0, 1.0, -0.1429), (-1.0, 1.0, -0.4286), (-1.0, 1.0, -0.7143), (1.13, 1.13, 0.7763), (1.217, 1.217, 0.4286), (1.217, 1.217, 0.08079), (1.0, 1.0, -0.1429), (1.0, 1.0, -0.4286), (1.0, 1.0, -0.7143), (1.13, -1.13, 0.7763), (1.217, -1.217, 0.4286), (1.217, -1.217, 0.08079), (1.0, -1.0, -0.1429), (1.0, -1.0, -0.4286), (1.0, -1.0, -0.7143)], [], [(13, 1, 3, 14), (14, 3, 7, 20), (20, 7, 5, 26), (26, 5, 1, 13), (2, 6, 4, 0), (7, 3, 1, 5), (4, 31, 8, 0), (31, 30, 9, 8), (30, 29, 10, 9), (29, 28, 11, 10), (28, 27, 12, 11), (27, 26, 13, 12), (6, 25, 31, 4), (25, 24, 30, 31), (24, 23, 29, 30), (23, 22, 28, 29), (22, 21, 27, 28), (21, 20, 26, 27), (2, 19, 25, 6), (19, 18, 24, 25), (18, 17, 23, 24), (17, 16, 22, 23), (16, 15, 21, 22), (15, 14, 20, 21), (0, 8, 19, 2), (8, 9, 18, 19), (9, 10, 17, 18), (10, 11, 16, 17), (11, 12, 15, 16), (12, 13, 14, 15)])
_uv = me_cube_008.uv_layers.new(name='UVMap')
_uv.uv.foreach_set('vector', [0.5893, 0.0, 0.625, 0.0, 0.625, 0.25, 0.5893, 0.25, 0.5893, 0.25, 0.625, 0.25, 0.625, 0.5, 0.5893, 0.5, 0.5893, 0.5, 0.625, 0.5, 0.625, 0.75, 0.5893, 0.75, 0.5893, 0.75, 0.625, 0.75, 0.625, 1.0, 0.5893, 1.0, 0.125, 0.5, 0.375, 0.5, 0.375, 0.75, 0.125, 0.75, 0.625, 0.5, 0.875, 0.5, 0.875, 0.75, 0.625, 0.75, 0.375, 0.75, 0.4107, 0.75, 0.4107, 1.0, 0.375, 1.0, 0.4107, 0.75, 0.4464, 0.75, 0.4464, 1.0, 0.4107, 1.0, 0.4464, 0.75, 0.4821, 0.75, 0.4821, 1.0, 0.4464, 1.0, 0.4821, 0.75, 0.5179, 0.75, 0.5179, 1.0, 0.4821, 1.0, 0.5179, 0.75, 0.5536, 0.75, 0.5536, 1.0, 0.5179, 1.0, 0.5536, 0.75, 0.5893, 0.75, 0.5893, 1.0, 0.5536, 1.0, 0.375, 0.5, 0.4107, 0.5, 0.4107, 0.75, 0.375, 0.75, 0.4107, 0.5, 0.4464, 0.5, 0.4464, 0.75, 0.4107, 0.75, 0.4464, 0.5, 0.4821, 0.5, 0.4821, 0.75, 0.4464, 0.75, 0.4821, 0.5, 0.5179, 0.5, 0.5179, 0.75, 0.4821, 0.75, 0.5179, 0.5, 0.5536, 0.5, 0.5536, 0.75, 0.5179, 0.75, 0.5536, 0.5, 0.5893, 0.5, 0.5893, 0.75, 0.5536, 0.75, 0.375, 0.25, 0.4107, 0.25, 0.4107, 0.5, 0.375, 0.5, 0.4107, 0.25, 0.4464, 0.25, 0.4464, 0.5, 0.4107, 0.5, 0.4464, 0.25, 0.4821, 0.25, 0.4821, 0.5, 0.4464, 0.5, 0.4821, 0.25, 0.5179, 0.25, 0.5179, 0.5, 0.4821, 0.5, 0.5179, 0.25, 0.5536, 0.25, 0.5536, 0.5, 0.5179, 0.5, 0.5536, 0.25, 0.5893, 0.25, 0.5893, 0.5, 0.5536, 0.5, 0.375, 0.0, 0.4107, 0.0, 0.4107, 0.25, 0.375, 0.25, 0.4107, 0.0, 0.4464, 0.0, 0.4464, 0.25, 0.4107, 0.25, 0.4464, 0.0, 0.4821, 0.0, 0.4821, 0.25, 0.4464, 0.25, 0.4821, 0.0, 0.5179, 0.0, 0.5179, 0.25, 0.4821, 0.25, 0.5179, 0.0, 0.5536, 0.0, 0.5536, 0.25, 0.5179, 0.25, 0.5536, 0.0, 0.5893, 0.0, 0.5893, 0.25, 0.5536, 0.25])
me_cube_008.use_remesh_fix_poles = True
me_cube_008.use_remesh_preserve_attributes = False
me_cube_008.use_mirror_vertex_groups = False
me_cube_008.update()

# ---- objects
ob_empty = bpy.data.objects.new('Empty', None)
ob_plane = bpy.data.objects.new('Plane', me_plane_001)
ob_cylinder = bpy.data.objects.new('Cylinder', me_cylinder)
ob_cube = bpy.data.objects.new('Cube', me_cube_001)
ob_cylinder_001 = bpy.data.objects.new('Cylinder.001', me_cylinder_001)
ob_cylinder_002 = bpy.data.objects.new('Cylinder.002', me_cylinder_002)
ob_cube_001 = bpy.data.objects.new('Cube.001', me_cube_002)
ob_cube_002 = bpy.data.objects.new('Cube.002', me_cube_003)
ob_cylinder_003 = bpy.data.objects.new('Cylinder.003', me_cylinder_003)
ob_cube_003 = bpy.data.objects.new('Cube.003', me_cube_005)
ob_cube_004 = bpy.data.objects.new('Cube.004', me_cube_008)

# ---- transforms, parenting, visibility, modifiers, constraints
ob_empty.location = (-0.01361, 0.02041, 0.0)
ob_empty.scale = (2.228, 2.228, 2.228)
ob_empty.empty_display_type = 'IMAGE'
ob_empty.empty_display_size = 5.0
ob_empty.lineart.crease_threshold = 0.0
ob_plane.location = (0.0, 0.0, 0.9662)
ob_plane.rotation_euler = (1.571, -0.0, 0.0)
ob_plane.scale = (6.099, 6.806, 6.099)
ob_plane.lineart.crease_threshold = 0.0
ob_cylinder.location = (-5.156, 0.0, 1.404)
ob_cylinder.rotation_euler = (-0.0, 1.571, 0.0)
ob_cylinder.scale = (0.1966, 0.1966, 3.073)
ob_cylinder.lineart.crease_threshold = 0.0
ob_cube.location = (-1.512, 0.0, 1.455)
ob_cube.scale = (-1.16, -0.1901, -0.176)
ob_cube.lineart.crease_threshold = 0.0
ob_cylinder_001.location = (-2.65, 0.0, 1.392)
ob_cylinder_001.rotation_euler = (-0.0, 1.571, 0.0)
ob_cylinder_001.scale = (0.2339, 0.2339, 0.2916)
ob_cylinder_001.lineart.crease_threshold = 0.0
ob_cylinder_002.location = (-7.981, 0.0, 1.401)
ob_cylinder_002.rotation_euler = (-0.0, 1.571, 0.0)
ob_cylinder_002.scale = (0.2339, 0.2339, 0.09027)
ob_cylinder_002.lineart.crease_threshold = 0.0
ob_cube_001.location = (-1.495, 0.0, 0.7691)
ob_cube_001.scale = (-0.4366, 0.1881, 0.2575)
ob_cube_001.lineart.crease_threshold = 0.0
ob_cube_002.location = (-1.684, 0.0, 1.519)
ob_cube_002.scale = (-0.937, -0.1525, -0.1525)
ob_cube_002.lineart.crease_threshold = 0.0
ob_cylinder_003.location = (-1.765, 1.788e-07, 1.96)
ob_cylinder_003.rotation_euler = (-0.0, 1.571, 0.0)
ob_cylinder_003.scale = (0.2257, 0.2257, -0.03648)
ob_cylinder_003.lineart.crease_threshold = 0.0
ob_cube_003.location = (-1.741, 0.002641, 1.745)
ob_cube_003.scale = (0.04317, 0.1335, 0.4244)
ob_cube_003.lineart.crease_threshold = 0.0
ob_cube_004.location = (-1.418, 0.002641, 1.745)
ob_cube_004.scale = (0.04317, 0.1335, 0.4244)
ob_cube_004.lineart.crease_threshold = 0.0

# ---- collection membership
col_collection.objects.link(ob_empty)
col_collection.objects.link(ob_plane)
col_collection.objects.link(ob_cylinder)
col_collection.objects.link(ob_cube)
col_collection.objects.link(ob_cylinder_001)
col_collection.objects.link(ob_cylinder_002)
col_collection.objects.link(ob_cube_001)
col_collection.objects.link(ob_cube_002)
col_collection.objects.link(ob_cylinder_003)
col_collection.objects.link(ob_cube_003)
col_collection.objects.link(ob_cube_004)

# ---- scene / render settings (as saved in the file)
scene.frame_start = 1; scene.frame_end = 250; scene.frame_set(1)
scene.render.engine = 'BLENDER_EEVEE_NEXT'
scene.cycles.use_denoising = False
scene.cycles.samples = 128
scene.cycles.sampling_pattern = 'TABULATED_SOBOL'
scene.cycles.use_adaptive_sampling = False
scene.cycles.use_light_tree = False
scene.view_settings.view_transform = 'Filmic'
bpy.context.view_layer.update()

# ---- added for rendering (the .blend has no active camera and no usable light): camera, sun
cam_auto = bpy.data.cameras.new('AutoCamera')
cam_auto.lens = 50.0
cam_auto.sensor_width = 36.0
cam_auto.clip_end = 1000.0
ob_auto_camera = bpy.data.objects.new('AutoCamera', cam_auto)
scene.collection.objects.link(ob_auto_camera)
ob_auto_camera.location = (6.88001, -11.8461, 9.10355)
ob_auto_camera.rotation_euler = (1.09748, -7.21219e-08, 0.694738)
scene.camera = ob_auto_camera
light_auto_sun = bpy.data.lights.new('AutoSun', 'SUN')
light_auto_sun.energy = 3.0
light_auto_sun.angle = 0.0523599
ob_auto_sun = bpy.data.objects.new('AutoSun', light_auto_sun)
scene.collection.objects.link(ob_auto_sun)
ob_auto_sun.rotation_euler = (0.872665, 0.174533, 0.523599)
bpy.context.view_layer.update()
